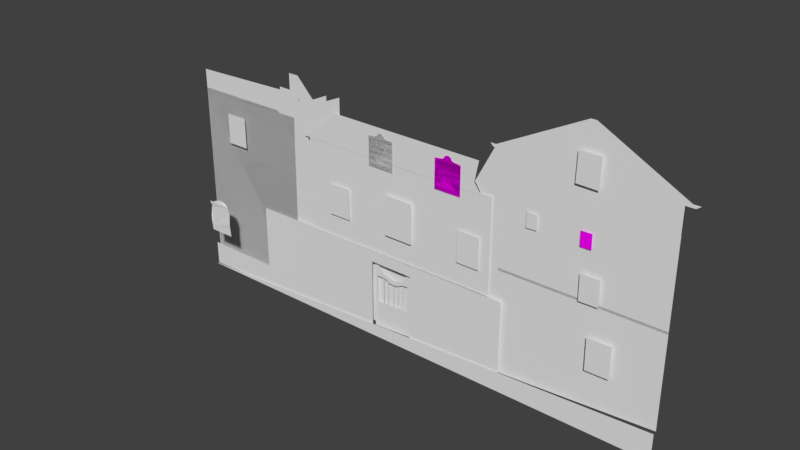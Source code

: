 # Source: buildings021.blend  (saved by Blender 2.79.0; exported with 4.5.12 LTS)
import bpy
from mathutils import Matrix  # noqa: F401  (used for matrix-valued properties, if any)

bpy.ops.wm.read_factory_settings(use_empty=True)
scene = bpy.context.scene
scene.name = 'Scene'

# ---- collections
col_collection_1 = bpy.data.collections.new('Collection 1'); scene.collection.children.link(col_collection_1)

# ---- images (referenced by path relative to the original .blend; pixels are not part of the script)
import os
ASSET_DIR = os.environ.get("B2B_ASSET_DIR", "")  # directory of the original .blend (textures are referenced by path, not embedded)
HERE = os.path.dirname(os.path.abspath(__file__))  # packed textures are extracted next to this script under _unpacked/

def load_image(name, relpath, width, height, colorspace="sRGB"):
    """Load a texture the original file referenced (path relative to the .blend, or extracted next to this script)."""
    p = next((c for c in (os.path.join(HERE, relpath), os.path.join(ASSET_DIR, relpath)) if relpath and os.path.exists(c)), "")
    if p:
        img = bpy.data.images.load(p, check_existing=True)
        img.name = name
    else:  # same state as the original file: an image datablock whose file is absent (Cycles renders it pink)
        img = bpy.data.images.new(name, width, height)
        img.source = "FILE"
        img.filepath = "//" + (relpath or name)
    img.colorspace_settings.name = colorspace
    return img
img_window_large_uv_png = load_image('Window_Large_UV.png', 'Window_Large_UV.png', 1024, 1024, 'sRGB')
img_window_two_uv_png = load_image('Window_Two_UV.png', 'Window_Two_UV.png', 1024, 1024, 'sRGB')

# ---- materials (node trees are filled in below, after node groups)
mat_large_window_mat = bpy.data.materials.new('Large_Window_MAT')
mat_large_window_mat.alpha_threshold = 0.0
mat_large_window_mat.use_transparent_shadow = False
mat_large_window_mat.roughness = 0.5
mat_window_two_mat = bpy.data.materials.new('Window_Two_MAT')
mat_window_two_mat.alpha_threshold = 0.0
mat_window_two_mat.use_transparent_shadow = False
mat_window_two_mat.roughness = 0.5

# ---- material node trees
mat_large_window_mat.use_nodes = True; mat_large_window_mat.node_tree.nodes.clear()
_N = mat_large_window_mat.node_tree.nodes; _L = mat_large_window_mat.node_tree.links
n0 = _N.new('ShaderNodeOutputMaterial'); n0.name = 'Material Output'; n0.location = (300, 300)
n1 = _N.new('ShaderNodeBsdfDiffuse'); n1.name = 'Diffuse BSDF'; n1.location = (10, 300)
n2 = _N.new('ShaderNodeTexImage'); n2.name = 'Image Texture'; n2.location = (-299, 330)
n2.width = 140
n2.image = img_window_large_uv_png
_L.new(n1.outputs[0], n0.inputs[0])
_L.new(n2.outputs[0], n1.inputs[0])
n0.is_active_output = True
mat_window_two_mat.use_nodes = True; mat_window_two_mat.node_tree.nodes.clear()
_N = mat_window_two_mat.node_tree.nodes; _L = mat_window_two_mat.node_tree.links
n0 = _N.new('ShaderNodeOutputMaterial'); n0.name = 'Material Output'; n0.location = (300, 300)
n1 = _N.new('ShaderNodeBsdfDiffuse'); n1.name = 'Diffuse BSDF'; n1.location = (10, 300)
n2 = _N.new('ShaderNodeTexImage'); n2.name = 'Image Texture'; n2.location = (-288, 302)
n2.width = 140
n2.image = img_window_two_uv_png
_L.new(n1.outputs[0], n0.inputs[0])
_L.new(n2.outputs[0], n1.inputs[0])
n0.is_active_output = True

# ---- world
world_world = bpy.data.worlds.new('World'); scene.world = world_world
world_world.color = (0.05088, 0.05088, 0.05088)
world_world.use_sun_shadow = False
world_world.sun_shadow_jitter_overblur = 0.0
world_world.cycles.sampling_method = 'MANUAL'

# ---- meshes
me_plane_031 = bpy.data.meshes.new('Plane.031')
me_plane_031.from_pydata([(-1.0, -1.078, -0.06238), (1.0, -0.9223, -0.06238), (-1.0, 0.7386, -0.06238), (1.0, 0.7386, -0.06238)], [], [(0, 1, 3, 2)])
_uv = me_plane_031.uv_layers.new(name='UVMap')
_uv.uv.foreach_set('vector', [9.527e-05, 9.527e-05, 0.9999, 0.07774, 0.9999, 0.908, 9.533e-05, 0.908])
me_plane_031.use_remesh_preserve_volume = False
me_plane_031.use_remesh_preserve_attributes = False
me_plane_031.use_mirror_vertex_groups = False
me_plane_031.update()
me_plane_030 = bpy.data.meshes.new('Plane.030')
me_plane_030.from_pydata([(-0.9976, -1.101, 0.3412), (1.002, -1.101, 0.3412), (-0.9976, 0.8986, 0.3412), (1.002, 0.8986, 0.3412), (-0.3309, -1.101, 0.3412), (0.3357, -1.101, 0.3412), (0.3357, 0.8986, 0.3412), (-0.3309, 0.8986, 0.3412), (-0.9976, 0.1728, 0.3412), (-0.9976, -0.4939, 0.3412), (1.002, -0.4939, 0.3412), (1.002, 0.1728, 0.3412), (-0.3309, -0.4939, 0.3412), (-0.3309, 0.1728, 0.3412), (0.3357, -0.4939, 0.3412), (0.3357, 0.1728, 0.3412), (-0.9976, 0.139, 0.3412), (-0.9976, -0.4488, 0.3412), (1.002, -0.4488, 0.3412), (1.002, 0.139, 0.3412), (-0.3309, -0.4488, 0.3412), (-0.3309, 0.139, 0.3412), (0.3357, -0.4488, 0.3412), (0.3357, 0.139, 0.3412), (0.3937, -1.101, 0.3412), (0.3937, 0.8986, 0.3412), (0.3937, -0.4939, 0.3412), (0.3937, 0.1728, 0.3412), (0.3937, -0.4488, 0.3412), (0.3937, 0.139, 0.3412), (-0.4034, 0.8986, 0.3412), (-0.4034, -1.101, 0.3412), (-0.4034, -0.4939, 0.3412), (-0.4034, 0.1728, 0.3412), (-0.4034, -0.4488, 0.3412), (-0.4034, 0.139, 0.3412), (1.002, 0.8336, 0.3412), (-0.3309, 0.8336, 0.3412), (0.3357, 0.8336, 0.3412), (-0.9976, 0.8336, 0.3412), (0.3937, 0.8336, 0.3412), (-0.4034, 0.8336, 0.3412)], [], [(40, 36, 3, 25), (41, 37, 7, 30), (37, 38, 6, 7), (4, 5, 14, 12), (21, 23, 15, 13), (31, 4, 12, 32), (35, 21, 13, 33), (24, 1, 10, 26), (29, 19, 11, 27), (26, 10, 18, 28), (28, 18, 19, 29), (32, 12, 20, 34), (34, 20, 21, 35), (12, 14, 22, 20), (20, 22, 23, 21), (22, 28, 29, 23), (14, 26, 28, 22), (23, 29, 27, 15), (5, 24, 26, 14), (38, 40, 25, 6), (17, 34, 35, 16), (9, 32, 34, 17), (16, 35, 33, 8), (0, 31, 32, 9), (39, 41, 30, 2), (8, 33, 41, 39), (15, 27, 40, 38), (13, 15, 38, 37), (33, 13, 37, 41), (27, 11, 36, 40)])
_uv = me_plane_030.uv_layers.new(name='UVMap')
_uv.uv.foreach_set('vector', [0.6956, 0.9674, 0.9999, 0.9674, 0.9999, 0.9999, 0.6956, 0.9999, 0.2971, 0.9674, 0.3334, 0.9674, 0.3334, 0.9999, 0.2971, 0.9999, 0.3334, 0.9674, 0.6666, 0.9674, 0.6666, 0.9999, 0.3334, 0.9999, 0.3334, 0.0001003, 0.6666, 0.0001, 0.6666, 0.3038, 0.3334, 0.3038, 0.3334, 0.6202, 0.6666, 0.6202, 0.6666, 0.6371, 0.3334, 0.6371, 0.2971, 0.0001004, 0.3334, 0.0001003, 0.3334, 0.3038, 0.2971, 0.3038, 0.2971, 0.6202, 0.3334, 0.6202, 0.3334, 0.6371, 0.2971, 0.6371, 0.6956, 9.998e-05, 0.9999, 9.998e-05, 0.9999, 0.3038, 0.6956, 0.3038, 0.6956, 0.6202, 0.9999, 0.6202, 0.9999, 0.6371, 0.6956, 0.6371, 0.6956, 0.3038, 0.9999, 0.3038, 0.9999, 0.3264, 0.6956, 0.3264, 0.6956, 0.3264, 0.9999, 0.3264, 0.9999, 0.6202, 0.6956, 0.6202, 0.2971, 0.3038, 0.3334, 0.3038, 0.3334, 0.3264, 0.2971, 0.3264, 0.2971, 0.3264, 0.3334, 0.3264, 0.3334, 0.6202, 0.2971, 0.6202, 0.3334, 0.3038, 0.6666, 0.3038, 0.6666, 0.3264, 0.3334, 0.3264, 0.3334, 0.3264, 0.6666, 0.3264, 0.6666, 0.6202, 0.3334, 0.6202, 0.6666, 0.3264, 0.6956, 0.3264, 0.6956, 0.6202, 0.6666, 0.6202, 0.6666, 0.3038, 0.6956, 0.3038, 0.6956, 0.3264, 0.6666, 0.3264, 0.6666, 0.6202, 0.6956, 0.6202, 0.6956, 0.6371, 0.6666, 0.6371, 0.6666, 0.0001, 0.6956, 9.998e-05, 0.6956, 0.3038, 0.6666, 0.3038, 0.6666, 0.9674, 0.6956, 0.9674, 0.6956, 0.9999, 0.6666, 0.9999, 0.0001003, 0.3264, 0.2971, 0.3264, 0.2971, 0.6202, 0.0001002, 0.6202, 0.0001003, 0.3038, 0.2971, 0.3038, 0.2971, 0.3264, 0.0001003, 0.3264, 0.0001002, 0.6202, 0.2971, 0.6202, 0.2971, 0.6371, 0.0001001, 0.6371, 9.998e-05, 0.0001007, 0.2971, 0.0001004, 0.2971, 0.3038, 0.0001003, 0.3038, 9.998e-05, 0.9674, 0.2971, 0.9674, 0.2971, 0.9999, 0.0001, 0.9999, 0.0001001, 0.6371, 0.2971, 0.6371, 0.2971, 0.9674, 9.998e-05, 0.9674, 0.6666, 0.6371, 0.6956, 0.6371, 0.6956, 0.9674, 0.6666, 0.9674, 0.3334, 0.6371, 0.6666, 0.6371, 0.6666, 0.9674, 0.3334, 0.9674, 0.2971, 0.6371, 0.3334, 0.6371, 0.3334, 0.9674, 0.2971, 0.9674, 0.6956, 0.6371, 0.9999, 0.6371, 0.9999, 0.9674, 0.6956, 0.9674])
me_plane_030.use_remesh_preserve_volume = False
me_plane_030.use_remesh_preserve_attributes = False
me_plane_030.use_mirror_vertex_groups = False
me_plane_030.update()
me_plane_029 = bpy.data.meshes.new('Plane.029')
me_plane_029.from_pydata([(1.089, 1.01, -1.49e-08), (-1.113, -1.228, -1.49e-08), (-1.113, 1.014, -1.49e-08), (-1.113, 1.122, -2.98e-08), (0.1835, 1.486, -4.47e-08), (-0.5045, 1.185, -2.98e-08), (-0.9992, -1.107, -1.49e-08), (1.001, -1.107, -1.49e-08), (-0.9992, 0.8931, -1.49e-08), (1.001, 0.8931, -1.49e-08), (1.089, -1.224, -1.49e-08), (1.089, 1.118, -2.98e-08), (-0.01186, 1.532, -4.47e-08), (-0.2072, 1.488, -4.47e-08), (0.3535, 1.245, -2.98e-08), (-0.3772, 1.248, -2.98e-08), (0.5061, 1.182, -2.98e-08), (1.001, 0.442, -1.49e-08), (-0.4251, -1.107, -1.49e-08), (-0.3325, -1.107, -1.49e-08), (1.001, -0.8595, 0.0), (0.3341, -1.107, -1.49e-08), (0.4348, -1.107, -1.49e-08), (0.4348, 0.8931, -1.49e-08), (0.3341, 0.8931, -1.49e-08), (1.001, 0.3903, -2.98e-08), (-0.3325, 0.8931, -1.49e-08), (-0.4251, 0.8931, -1.49e-08), (1.001, -0.8973, -1.49e-08), (-0.9992, -0.8973, -1.49e-08), (-0.9992, -0.8595, 0.0), (-0.9992, 0.3903, -2.98e-08), (-0.9992, 0.442, -1.49e-08), (-0.4251, -0.8973, -1.49e-08), (-0.4251, -0.8595, 0.0), (-0.4251, 0.3903, -2.98e-08), (-0.4251, 0.442, -1.49e-08), (-0.3325, -0.8973, -1.49e-08), (-0.3325, -0.8595, 0.0), (-0.3325, 0.3903, -2.98e-08), (-0.3325, 0.442, -1.49e-08), (0.3341, -0.8973, -1.49e-08), (0.3341, -0.8595, 0.0), (0.3341, 0.3903, -2.98e-08), (0.3341, 0.442, -1.49e-08), (0.4348, -0.8973, -1.49e-08), (0.4348, -0.8595, 0.0), (0.4348, 0.3903, -2.98e-08), (0.4348, 0.442, -1.49e-08), (1.001, -0.4284, -1.49e-08), (1.001, -0.3735, -1.49e-08), (1.001, 0.01112, -2.98e-08), (1.001, 0.06604, -1.49e-08), (-0.4251, -0.4284, -1.49e-08), (-0.4251, -0.3735, -1.49e-08), (-0.4251, 0.01112, -2.98e-08), (-0.4251, 0.06604, -1.49e-08), (-0.9992, 0.06604, -2.98e-08), (-0.9992, 0.01112, -2.98e-08), (-0.9992, -0.3735, -1.49e-08), (-0.9992, -0.4284, -2.98e-08), (-0.3325, -0.4284, -1.49e-08), (-0.3325, -0.3735, -1.49e-08), (-0.3325, 0.01112, -2.98e-08), (-0.3325, 0.06604, -1.49e-08), (0.3341, -0.4284, -1.49e-08), (0.3341, -0.3735, -1.49e-08), (0.3341, 0.01112, -2.98e-08), (0.3341, 0.06604, -1.49e-08), (0.4348, -0.4284, -1.49e-08), (0.4348, -0.3735, -1.49e-08), (0.4348, 0.01112, -2.98e-08), (0.4348, 0.06604, -1.49e-08)], [], [(0, 2, 3, 5, 15, 13, 12, 4, 14, 16, 11), (39, 40, 44, 43), (43, 44, 48, 47), (33, 34, 38, 37), (68, 43, 47, 72), (41, 42, 46, 45), (1, 6, 18, 19, 21, 22, 7, 10), (36, 27, 26, 40), (18, 33, 37, 19), (56, 35, 39, 64), (44, 24, 23, 48), (21, 41, 45, 22), (35, 36, 40, 39), (27, 8, 2, 0, 9, 23, 24, 26), (37, 38, 42, 41), (29, 30, 34, 33), (31, 32, 36, 35), (45, 46, 20, 28), (47, 48, 17, 25), (6, 1, 2, 8, 32, 31, 57, 58, 59, 60, 30, 29), (9, 0, 10, 7, 28, 20, 49, 50, 51, 52, 25, 17), (69, 70, 50, 49), (71, 72, 52, 51), (60, 59, 54, 53), (58, 57, 56, 55), (61, 62, 66, 65), (63, 64, 68, 67), (34, 53, 61, 38), (53, 54, 62, 61), (54, 55, 63, 62), (55, 56, 64, 63), (42, 65, 69, 46), (65, 66, 70, 69), (66, 67, 71, 70), (67, 68, 72, 71), (3, 2, 1, 10, 0, 11, 16, 14, 4, 12, 13, 15, 5), (29, 6, 18, 33), (22, 7, 28, 45), (9, 23, 48, 17), (8, 32, 36, 27), (19, 21, 41, 37), (26, 40, 44, 24), (25, 47, 72, 52), (56, 35, 31, 57), (60, 30, 34, 53), (39, 64, 68, 43), (38, 42, 65, 61), (46, 20, 49, 69), (51, 71, 70, 50), (54, 55, 58, 59), (63, 62, 66, 67)])
_uv = me_plane_029.uv_layers.new(name='UVMap')
_uv.uv.foreach_set('vector', [0.006629, 0.5437, 0.4934, 0.5445, 0.4934, 0.5703, 0.3589, 0.5854, 0.3307, 0.6006, 0.2932, 0.6582, 0.25, 0.6686, 0.2068, 0.6577, 0.1693, 0.5999, 0.1355, 0.5847, 0.006629, 0.5695, 0.3209, 0.395, 0.3209, 0.4074, 0.1735, 0.4074, 0.1735, 0.395, 0.1735, 0.395, 0.1735, 0.4074, 0.1513, 0.4074, 0.1513, 0.395, 0.3413, 0.0864, 0.3413, 0.09546, 0.3209, 0.09546, 0.3209, 0.0864, 0.1735, 0.3173, 0.1735, 0.395, 0.1513, 0.395, 0.1513, 0.3173, 0.1735, 0.0864, 0.1735, 0.09546, 0.1513, 0.09546, 0.1513, 0.0864, 0.4934, 0.007191, 0.4682, 0.03616, 0.3413, 0.03616, 0.3209, 0.03616, 0.1735, 0.03616, 0.1513, 0.03616, 0.02623, 0.03616, 0.006629, 0.00804, 0.3413, 0.4074, 0.3413, 0.5155, 0.3209, 0.5155, 0.3209, 0.4074, 0.3413, 0.03616, 0.3413, 0.0864, 0.3209, 0.0864, 0.3209, 0.03616, 0.3413, 0.3173, 0.3413, 0.395, 0.3209, 0.395, 0.3209, 0.3173, 0.1735, 0.4074, 0.1735, 0.5155, 0.1513, 0.5155, 0.1513, 0.4074, 0.1735, 0.03616, 0.1735, 0.0864, 0.1513, 0.0864, 0.1513, 0.03616, 0.3413, 0.395, 0.3413, 0.4074, 0.3209, 0.4074, 0.3209, 0.395, 0.3413, 0.5155, 0.4682, 0.5155, 0.4934, 0.5445, 0.006629, 0.5437, 0.02623, 0.5155, 0.1513, 0.5155, 0.1735, 0.5155, 0.3209, 0.5155, 0.3209, 0.0864, 0.3209, 0.09546, 0.1735, 0.09546, 0.1735, 0.0864, 0.4682, 0.0864, 0.4682, 0.09546, 0.3413, 0.09546, 0.3413, 0.0864, 0.4682, 0.395, 0.4682, 0.4074, 0.3413, 0.4074, 0.3413, 0.395, 0.1513, 0.0864, 0.1513, 0.09546, 0.02623, 0.09546, 0.02623, 0.0864, 0.1513, 0.395, 0.1513, 0.4074, 0.02623, 0.4074, 0.02623, 0.395, 0.4682, 0.03616, 0.4934, 0.007191, 0.4934, 0.5445, 0.4682, 0.5155, 0.4682, 0.4074, 0.4682, 0.395, 0.4682, 0.3173, 0.4682, 0.3041, 0.4682, 0.2119, 0.4682, 0.1988, 0.4682, 0.09546, 0.4682, 0.0864, 0.02623, 0.5155, 0.006629, 0.5437, 0.006629, 0.00804, 0.02623, 0.03616, 0.02623, 0.0864, 0.02623, 0.09546, 0.02623, 0.1988, 0.02623, 0.2119, 0.02623, 0.3041, 0.02623, 0.3173, 0.02623, 0.395, 0.02623, 0.4074, 0.1513, 0.1988, 0.1513, 0.2119, 0.02623, 0.2119, 0.02623, 0.1988, 0.1513, 0.3041, 0.1513, 0.3173, 0.02623, 0.3173, 0.02623, 0.3041, 0.4682, 0.1988, 0.4682, 0.2119, 0.3413, 0.2119, 0.3413, 0.1988, 0.4682, 0.3041, 0.4682, 0.3173, 0.3413, 0.3173, 0.3413, 0.3041, 0.3209, 0.1988, 0.3209, 0.2119, 0.1735, 0.2119, 0.1735, 0.1988, 0.3209, 0.3041, 0.3209, 0.3173, 0.1735, 0.3173, 0.1735, 0.3041, 0.3413, 0.09546, 0.3413, 0.1988, 0.3209, 0.1988, 0.3209, 0.09546, 0.3413, 0.1988, 0.3413, 0.2119, 0.3209, 0.2119, 0.3209, 0.1988, 0.3413, 0.2119, 0.3413, 0.3041, 0.3209, 0.3041, 0.3209, 0.2119, 0.3413, 0.3041, 0.3413, 0.3173, 0.3209, 0.3173, 0.3209, 0.3041, 0.1735, 0.09546, 0.1735, 0.1988, 0.1513, 0.1988, 0.1513, 0.09546, 0.1735, 0.1988, 0.1735, 0.2119, 0.1513, 0.2119, 0.1513, 0.1988, 0.1735, 0.2119, 0.1735, 0.3041, 0.1513, 0.3041, 0.1513, 0.2119, 0.1735, 0.3041, 0.1735, 0.3173, 0.1513, 0.3173, 0.1513, 0.3041, 0.5066, 0.5703, 0.5066, 0.5445, 0.5066, 0.007191, 0.9934, 0.00804, 0.9934, 0.5437, 0.9934, 0.5695, 0.8645, 0.5847, 0.8307, 0.5999, 0.7932, 0.6577, 0.75, 0.6686, 0.7068, 0.6582, 0.6693, 0.6006, 0.6411, 0.5854, 0.8155, 0.9725, 0.7692, 0.9725, 0.7692, 0.8349, 0.8155, 0.8349, 0.006629, 0.9928, 0.006629, 0.8571, 0.05295, 0.8571, 0.05295, 0.9928, 0.5389, 0.683, 0.5389, 0.8186, 0.4393, 0.8186, 0.4393, 0.683, 0.3277, 0.8206, 0.2281, 0.8206, 0.2281, 0.683, 0.3277, 0.683, 0.8675, 0.8428, 0.8675, 0.683, 0.9138, 0.683, 0.9138, 0.8428, 0.1063, 0.8428, 0.006629, 0.8428, 0.006629, 0.683, 0.1063, 0.683, 0.6238, 0.8349, 0.6238, 0.9706, 0.5522, 0.9706, 0.5522, 0.8349, 0.2281, 0.8349, 0.2997, 0.8349, 0.2997, 0.9725, 0.2281, 0.9725, 0.6474, 0.8206, 0.5522, 0.8206, 0.5522, 0.683, 0.6474, 0.683, 0.5109, 0.9928, 0.4393, 0.9928, 0.4393, 0.833, 0.5109, 0.833, 0.1196, 0.8428, 0.1196, 0.683, 0.2148, 0.683, 0.2148, 0.8428, 0.6607, 0.8186, 0.6607, 0.683, 0.7559, 0.683, 0.7559, 0.8186, 0.7457, 0.833, 0.7457, 0.9687, 0.6607, 0.9687, 0.6607, 0.833, 0.7692, 0.683, 0.8542, 0.683, 0.8542, 0.8206, 0.7692, 0.8206, 0.426, 0.8428, 0.341, 0.8428, 0.341, 0.683, 0.426, 0.683])
me_plane_029.use_remesh_preserve_volume = False
me_plane_029.use_remesh_preserve_attributes = False
me_plane_029.use_mirror_vertex_groups = False
me_plane_029.update()
me_plane_028 = bpy.data.meshes.new('Plane.028')
me_plane_028.from_pydata([(-1.26, -0.8086, 3.29), (-1.223, -0.8092, 3.29), (-1.202, -0.8087, 3.29), (-1.155, -0.8057, 3.29), (-1.185, -0.8086, 3.29), (-1.156, -0.8069, 3.29), (-1.368, -0.7915, 3.29), (-1.167, -0.5626, 3.29), (-1.193, -0.565, 3.29), (-1.206, -0.5679, 3.29), (-1.226, -0.5712, 3.29), (-1.566, -1.103, 3.29), (-1.137, -1.099, 3.29), (-1.187, -1.101, 3.29), (-1.215, -1.101, 3.29), (-1.246, -1.106, 3.29), (-1.296, -1.11, 3.29), (-1.155, -0.7992, 3.296), (-1.172, -0.3513, 3.333), (-1.14, 0.1922, 3.289), (-1.021, 0.668, 3.282), (-1.171, -0.5551, 3.309), (-1.118, 0.4923, 3.263), (-1.157, -0.11, 3.332), (-0.7599, 0.8659, 3.323), (0.7543, 0.9649, 3.242), (-0.3545, 1.114, 3.309), (0.1907, 1.119, 3.228), (-0.5952, 1.01, 3.339), (0.4779, 1.057, 3.211), (-0.07364, 1.135, 3.269), (1.066, -0.2709, 3.331), (1.017, 0.7061, 3.315), (1.099, -0.8634, 3.301), (1.08, 0.2112, 3.285), (1.074, -0.5448, 3.306), (1.051, 0.5044, 3.255), (1.076, -0.05202, 3.336), (0.9301, 0.8648, 3.295), (-0.8985, 0.7657, 3.292), (1.111, -1.099, 3.29), (-1.137, -1.099, 3.29), (-1.307, -0.8095, 3.29), (-1.348, -0.8172, 3.29), (-1.414, -0.8267, 3.29), (-1.491, -0.8421, 3.29), (-1.575, -0.8622, 3.29), (-1.625, -0.8965, 3.29), (-1.654, -0.9295, 3.29), (-1.676, -0.9699, 3.29), (-1.67, -0.9933, 3.29), (-1.651, -1.026, 3.29), (-1.622, -1.059, 3.29), (-1.598, -1.081, 3.29), (-1.525, -1.121, 3.29), (-1.449, -1.122, 3.29), (-1.351, -1.119, 3.29), (-1.201, -0.8088, 3.29), (-1.221, -0.8075, 3.29), (-1.245, -0.8083, 3.29), (-1.253, -0.572, 3.29), (-1.416, -0.5773, 3.29), (-1.435, -0.5896, 3.29), (-1.475, -0.6056, 3.29), (-1.483, -0.6276, 3.29), (-1.483, -0.6601, 3.29), (-1.458, -0.6911, 3.29), (-1.424, -0.7111, 3.29), (-1.405, -0.7285, 3.29), (-1.396, -0.7479, 3.29), (-1.399, -0.769, 3.29), (-1.389, -0.782, 3.29), (-1.339, -0.7995, 3.29), (-1.32, -0.8085, 3.29), (-1.284, -0.8091, 3.29), (-1.389, -0.5723, 3.29), (-1.197, -0.5624, 3.29), (-1.168, -0.5611, 3.29), (-1.411, -0.5596, 3.29), (-1.171, -0.3732, 3.29), (-1.205, -0.3751, 3.29), (-1.218, -0.3773, 3.29), (-1.238, -0.3798, 3.29), (-1.213, -0.5625, 3.29), (-1.233, -0.5615, 3.29), (-1.257, -0.5621, 3.29), (-1.265, -0.3804, 3.29), (-1.456, -0.3959, 3.29), (-1.48, -0.3995, 3.29), (-1.59, -0.4546, 3.29), (-1.598, -0.4792, 3.29), (-1.578, -0.4954, 3.29), (-1.56, -0.5156, 3.29), (-1.525, -0.535, 3.29), (-1.507, -0.5373, 3.29), (-1.484, -0.5434, 3.29), (-1.468, -0.5478, 3.29), (-1.443, -0.5522, 3.29), (-1.367, -0.5657, 3.29), (-1.332, -0.5623, 3.29), (-1.296, -0.5627, 3.29), (-1.412, -0.3891, 3.29), (-1.532, -0.428, 3.29), (-1.512, -0.4099, 3.29), (-1.565, -0.4395, 3.29), (-1.171, -0.3724, 3.29), (-1.168, -0.3104, 3.29), (-1.353, -0.3848, 3.29), (-1.159, -0.1884, 3.29), (-1.157, -0.1312, 3.29), (-1.207, -0.1402, 3.29), (-1.241, -0.1504, 3.29), (-1.19, -0.3751, 3.29), (-1.207, -0.3792, 3.29), (-1.232, -0.381, 3.29), (-1.289, -0.1529, 3.29), (-1.402, -0.1375, 3.29), (-1.444, -0.1281, 3.29), (-1.483, -0.1369, 3.29), (-1.51, -0.1758, 3.29), (-1.518, -0.2244, 3.29), (-1.517, -0.2655, 3.29), (-1.508, -0.3006, 3.29), (-1.498, -0.3299, 3.29), (-1.48, -0.3524, 3.29), (-1.442, -0.3714, 3.29), (-1.394, -0.3832, 3.29), (-1.322, -0.3828, 3.29), (-1.294, -0.3817, 3.29), (-1.263, -0.3812, 3.29), (-1.349, -0.1467, 3.29), (-1.153, -0.1322, 3.29), (-1.15, -0.07025, 3.29), (-1.336, -0.1447, 3.29), (-1.142, 0.05173, 3.29), (-1.136, 0.1791, 3.29), (-1.158, 0.1702, 3.29), (-1.227, 0.1448, 3.29), (-1.172, -0.1349, 3.29), (-1.19, -0.1391, 3.29), (-1.214, -0.1409, 3.29), (-1.301, 0.1463, 3.29), (-1.502, 0.143, 3.29), (-1.609, 0.1226, 3.29), (-1.659, 0.1033, 3.29), (-1.686, 0.06431, 3.29), (-1.672, 0.01573, 3.29), (-1.643, -0.0254, 3.29), (-1.602, -0.0605, 3.29), (-1.56, -0.08974, 3.29), (-1.512, -0.1123, 3.29), (-1.425, -0.1312, 3.29), (-1.376, -0.1431, 3.29), (-1.305, -0.151, 3.29), (-1.276, -0.1521, 3.29), (-1.246, -0.1494, 3.29), (-1.407, 0.1496, 3.29), (-1.135, 0.1794, 3.29), (-1.131, 0.2413, 3.29), (-1.267, 0.1891, 3.29), (-1.121, 0.3631, 3.29), (-1.112, 0.4903, 3.29), (-1.136, 0.4852, 3.29), (-1.17, 0.4783, 3.29), (-1.152, 0.1815, 3.29), (-1.169, 0.1825, 3.29), (-1.188, 0.1823, 3.29), (-1.217, 0.4723, 3.29), (-1.328, 0.4631, 3.29), (-1.379, 0.4457, 3.29), (-1.409, 0.419, 3.29), (-1.412, 0.3866, 3.29), (-1.401, 0.3531, 3.29), (-1.384, 0.3198, 3.29), (-1.371, 0.2866, 3.29), (-1.356, 0.2553, 3.29), (-1.335, 0.227, 3.29), (-1.308, 0.2058, 3.29), (-1.285, 0.1938, 3.29), (-1.251, 0.1868, 3.29), (-1.233, 0.1844, 3.29), (-1.211, 0.1827, 3.29), (-1.271, 0.4697, 3.29), (-1.114, 0.4931, 3.29), (-1.094, 0.5295, 3.29), (-1.344, 0.6083, 3.29), (-1.056, 0.6009, 3.29), (-1.026, 0.6618, 3.29), (-1.031, 0.6678, 3.29), (-1.049, 0.6741, 3.29), (-1.125, 0.4968, 3.29), (-1.163, 0.5074, 3.29), (-1.191, 0.5197, 3.29), (-1.065, 0.6872, 3.29), (-1.116, 0.7274, 3.29), (-1.14, 0.7435, 3.29), (-1.173, 0.7546, 3.29), (-1.206, 0.7606, 3.29), (-1.243, 0.7603, 3.29), (-1.273, 0.7484, 3.29), (-1.342, 0.7264, 3.29), (-1.375, 0.7053, 3.29), (-1.393, 0.679, 3.29), (-1.395, 0.6563, 3.29), (-1.367, 0.6252, 3.29), (-1.316, 0.5891, 3.29), (-1.287, 0.5709, 3.29), (-1.25, 0.5453, 3.29), (-1.102, 0.7058, 3.29), (-1.022, 0.6657, 3.29), (-0.9848, 0.6932, 3.29), (-1.21, 0.8141, 3.29), (-0.9161, 0.7492, 3.29), (-0.8971, 0.7646, 3.29), (-0.9073, 0.7784, 3.29), (-0.9268, 0.7906, 3.29), (-1.04, 0.676, 3.29), (-1.063, 0.6912, 3.29), (-1.099, 0.7095, 3.29), (-0.9479, 0.8021, 3.29), (-0.9929, 0.8344, 3.29), (-1.011, 0.8547, 3.29), (-1.036, 0.8714, 3.29), (-1.061, 0.896, 3.29), (-1.09, 0.9118, 3.29), (-1.125, 0.9141, 3.29), (-1.17, 0.9106, 3.29), (-1.205, 0.903, 3.29), (-1.226, 0.8888, 3.29), (-1.238, 0.8604, 3.29), (-1.225, 0.8392, 3.29), (-1.19, 0.7901, 3.29), (-1.164, 0.7658, 3.29), (-1.135, 0.7361, 3.29), (-0.9703, 0.8182, 3.29), (-0.8865, 0.7732, 3.29), (-0.8553, 0.7949, 3.29), (-1.005, 0.8539, 3.29), (-0.797, 0.8383, 3.29), (-0.7809, 0.8503, 3.29), (-0.7628, 0.8641, 3.29), (-0.7798, 0.8751, 3.29), (-0.896, 0.7784, 3.29), (-0.9087, 0.7863, 3.29), (-0.9288, 0.795, 3.29), (-0.7927, 0.8853, 3.29), (-0.8209, 0.9009, 3.29), (-0.8363, 0.9055, 3.29), (-0.85, 0.9113, 3.29), (-0.8728, 0.919, 3.29), (-0.9009, 0.9191, 3.29), (-0.9197, 0.9214, 3.29), (-0.9503, 0.9217, 3.29), (-0.9772, 0.918, 3.29), (-0.9982, 0.9096, 3.29), (-1.01, 0.8956, 3.29), (-1.014, 0.8745, 3.29), (-0.9811, 0.8336, 3.29), (-0.966, 0.8189, 3.29), (-0.9472, 0.8093, 3.29), (-0.8074, 0.8946, 3.29), (-0.7577, 0.8687, 3.29), (-0.7126, 0.9057, 3.29), (-0.8085, 0.897, 3.29), (-0.6434, 0.9663, 3.29), (-0.6242, 0.983, 3.29), (-0.6026, 1.002, 3.29), (-0.6076, 1.008, 3.29), (-0.7629, 0.8695, 3.29), (-0.7696, 0.8714, 3.29), (-0.7782, 0.8743, 3.29), (-0.6132, 1.012, 3.29), (-0.6287, 1.015, 3.29), (-0.6391, 1.013, 3.29), (-0.6475, 1.012, 3.29), (-0.6625, 1.01, 3.29), (-0.6855, 0.9992, 3.29), (-0.6998, 0.9939, 3.29), (-0.7249, 0.9822, 3.29), (-0.7488, 0.9685, 3.29), (-0.7702, 0.953, 3.29), (-0.7869, 0.9362, 3.29), (-0.8008, 0.9161, 3.29), (-0.7991, 0.8886, 3.29), (-0.7911, 0.8834, 3.29), (-0.7864, 0.8795, 3.29), (-0.6206, 1.014, 3.29), (-0.4363, 1.215, 3.29), (-0.654, 1.067, 3.29), (-0.6649, 1.079, 3.29), (-0.6757, 1.089, 3.29), (-0.7005, 1.115, 3.29), (-0.7055, 1.139, 3.29), (-0.6998, 1.161, 3.29), (-0.684, 1.178, 3.29), (-0.6593, 1.196, 3.29), (-0.6281, 1.215, 3.29), (-0.5885, 1.234, 3.29), (-0.5383, 1.253, 3.29), (-0.4913, 1.261, 3.29), (-0.4693, 1.25, 3.29), (-0.4516, 1.236, 3.29), (-0.4178, 1.191, 3.29), (-0.6432, 1.056, 3.29), (-0.633, 1.047, 3.29), (-0.623, 1.043, 3.29), (-0.4055, 1.171, 3.29), (-0.393, 1.159, 3.29), (-0.3747, 1.141, 3.29), (-0.4312, 1.116, 3.29), (-0.6882, 1.099, 3.29), (-0.5526, 1.064, 3.29), (-0.6139, 1.037, 3.29)], [(16, 56), (55, 54), (56, 55), (53, 52), (50, 49), (46, 45), (1, 2), (71, 70), (43, 42), (2, 3), (49, 48), (52, 51), (64, 63), (74, 73), (51, 50), (59, 74), (48, 47), (13, 14), (42, 0), (68, 67), (12, 13), (54, 11), (47, 46), (45, 44), (14, 15), (15, 16), (11, 53), (0, 1), (9, 8), (44, 43), (3, 12), (73, 72), (75, 60), (8, 7), (67, 66), (70, 69), (69, 68), (66, 65), (4, 57), (60, 10), (5, 4), (72, 6), (65, 64), (63, 62), (57, 58), (58, 59), (6, 71), (10, 9), (62, 61), (7, 5), (61, 75), (97, 96), (90, 89), (100, 99), (85, 100), (94, 93), (81, 80), (99, 98), (101, 86), (80, 79), (93, 92), (96, 95), (95, 94), (92, 91), (76, 83), (86, 82), (77, 76), (98, 78), (91, 90), (103, 88), (83, 84), (84, 85), (78, 97), (82, 81), (88, 87), (79, 77), (87, 101), (104, 102), (102, 103), (89, 104), (126, 125), (119, 118), (129, 128), (114, 129), (123, 122), (110, 109), (128, 127), (130, 115), (109, 108), (122, 121), (125, 124), (124, 123), (121, 120), (105, 112), (115, 111), (106, 105), (127, 107), (120, 119), (118, 117), (112, 113), (113, 114), (107, 126), (111, 110), (117, 116), (108, 106), (116, 130), (152, 151), (145, 144), (155, 154), (140, 155), (149, 148), (136, 135), (154, 153), (156, 141), (135, 134), (148, 147), (151, 150), (150, 149), (147, 146), (131, 138), (141, 137), (132, 131), (153, 133), (146, 145), (144, 143), (138, 139), (139, 140), (133, 152), (137, 136), (143, 142), (134, 132), (142, 156), (178, 177), (171, 170), (181, 180), (166, 181), (175, 174), (162, 161), (180, 179), (182, 167), (161, 160), (174, 173), (177, 176), (176, 175), (173, 172), (157, 164), (167, 163), (158, 157), (179, 159), (172, 171), (170, 169), (164, 165), (165, 166), (159, 178), (163, 162), (169, 168), (160, 158), (168, 182), (204, 203), (197, 196), (207, 206), (192, 207), (201, 200), (188, 187), (206, 205), (208, 193), (187, 186), (200, 199), (203, 202), (202, 201), (199, 198), (183, 190), (193, 189), (184, 183), (205, 185), (198, 197), (196, 195), (190, 191), (191, 192), (185, 204), (189, 188), (195, 194), (186, 184), (194, 208), (288, 289), (295, 296), (291, 292), (302, 306), (307, 308), (305, 304), (298, 299), (312, 305), (304, 303), (289, 290), (303, 288), (294, 295), (287, 302), (301, 287), (297, 298), (309, 311), (306, 307), (308, 309), (292, 293), (290, 310), (311, 312), (310, 291), (299, 300), (296, 297), (300, 301), (293, 294)], [(41, 40, 33, 35, 31, 37, 34, 36, 32, 38, 25, 29, 27, 30, 26, 28, 24, 39, 20, 22, 19, 23, 18, 21, 17), (230, 211, 231, 232, 233, 218, 217, 216, 209, 210, 212, 213, 214, 215, 219, 234, 220, 221, 222, 223, 224, 225, 226, 227, 228, 229), (256, 237, 257, 258, 259, 244, 243, 242, 235, 236, 238, 239, 240, 241, 245, 260, 246, 247, 248, 249, 250, 251, 252, 253, 254, 255), (282, 263, 283, 284, 285, 270, 269, 268, 261, 262, 264, 265, 266, 267, 271, 286, 272, 273, 274, 275, 276, 277, 278, 279, 280, 281)])
_uv = me_plane_028.uv_layers.new(name='UVMap')
_uv.uv.foreach_set('vector', [0.0, 0.0, 0.0, 0.0, 0.0, 0.0, 0.0, 0.0, 0.0, 0.0, 0.0, 0.0, 0.0, 0.0, 0.0, 0.0, 0.0, 0.0, 0.0, 0.0, 0.0, 0.0, 0.0, 0.0, 0.0, 0.0, 0.0, 0.0, 0.0, 0.0, 0.0, 0.0, 0.0, 0.0, 0.0, 0.0, 0.0, 0.0, 0.0, 0.0, 0.0, 0.0, 0.0, 0.0, 0.0, 0.0, 0.0, 0.0, 0.0, 0.0, 0.0, 0.0, 0.0, 0.0, 0.0, 0.0, 0.0, 0.0, 0.0, 0.0, 0.0, 0.0, 0.0, 0.0, 0.0, 0.0, 0.0, 0.0, 0.0, 0.0, 0.0, 0.0, 0.0, 0.0, 0.0, 0.0, 0.0, 0.0, 0.0, 0.0, 0.0, 0.0, 0.0, 0.0, 0.0, 0.0, 0.0, 0.0, 0.0, 0.0, 0.0, 0.0, 0.0, 0.0, 0.0, 0.0, 0.0, 0.0, 0.0, 0.0, 0.0, 0.0, 0.0, 0.0, 0.0, 0.0, 0.0, 0.0, 0.0, 0.0, 0.0, 0.0, 0.0, 0.0, 0.0, 0.0, 0.0, 0.0, 0.0, 0.0, 0.0, 0.0, 0.0, 0.0, 0.0, 0.0, 0.0, 0.0, 0.0, 0.0, 0.0, 0.0, 0.0, 0.0, 0.0, 0.0, 0.0, 0.0, 0.0, 0.0, 0.0, 0.0, 0.0, 0.0, 0.0, 0.0, 0.0, 0.0, 0.0, 0.0, 0.0, 0.0, 0.0, 0.0, 0.0, 0.0, 0.0, 0.0, 0.0, 0.0, 0.0, 0.0, 0.0, 0.0, 0.0, 0.0, 0.0, 0.0, 0.0, 0.0, 0.0, 0.0, 0.0, 0.0, 0.0, 0.0, 0.0, 0.0, 0.0, 0.0, 0.0, 0.0, 0.0, 0.0, 0.0, 0.0, 0.0, 0.0, 0.0, 0.0, 0.0, 0.0, 0.0, 0.0, 0.0, 0.0, 0.0, 0.0, 0.0, 0.0, 0.0, 0.0, 0.0, 0.0, 0.0, 0.0])
me_plane_028.use_remesh_preserve_volume = False
me_plane_028.use_remesh_preserve_attributes = False
me_plane_028.use_mirror_vertex_groups = False
me_plane_028.update()
me_plane_027 = bpy.data.meshes.new('Plane.027')
me_plane_027.from_pydata([(-0.9976, -1.101, 0.3412), (1.002, -1.101, 0.3412), (-0.9976, 0.8986, 0.3412), (1.002, 0.8986, 0.3412), (-0.3309, -1.101, 0.3412), (0.3357, -1.101, 0.3412), (0.3357, 0.8986, 0.3412), (-0.3309, 0.8986, 0.3412), (-0.9976, 0.1728, 0.3412), (-0.9976, -0.4939, 0.3412), (1.002, -0.4939, 0.3412), (1.002, 0.1728, 0.3412), (-0.3309, -0.4939, 0.3412), (-0.3309, 0.1728, 0.3412), (0.3357, -0.4939, 0.3412), (0.3357, 0.1728, 0.3412), (-0.9976, 0.139, 0.3412), (-0.9976, -0.4488, 0.3412), (1.002, -0.4488, 0.3412), (1.002, 0.139, 0.3412), (-0.3309, -0.4488, 0.3412), (-0.3309, 0.139, 0.3412), (0.3357, -0.4488, 0.3412), (0.3357, 0.139, 0.3412), (0.3937, -1.101, 0.3412), (0.3937, 0.8986, 0.3412), (0.3937, -0.4939, 0.3412), (0.3937, 0.1728, 0.3412), (0.3937, -0.4488, 0.3412), (0.3937, 0.139, 0.3412), (-0.4034, 0.8986, 0.3412), (-0.4034, -1.101, 0.3412), (-0.4034, -0.4939, 0.3412), (-0.4034, 0.1728, 0.3412), (-0.4034, -0.4488, 0.3412), (-0.4034, 0.139, 0.3412), (1.002, 0.8336, 0.3412), (-0.3309, 0.8336, 0.3412), (0.3357, 0.8336, 0.3412), (-0.9976, 0.8336, 0.3412), (0.3937, 0.8336, 0.3412), (-0.4034, 0.8336, 0.3412)], [], [(40, 36, 3, 25), (41, 37, 7, 30), (37, 38, 6, 7), (4, 5, 14, 12), (21, 23, 15, 13), (31, 4, 12, 32), (35, 21, 13, 33), (24, 1, 10, 26), (29, 19, 11, 27), (26, 10, 18, 28), (28, 18, 19, 29), (32, 12, 20, 34), (34, 20, 21, 35), (12, 14, 22, 20), (20, 22, 23, 21), (22, 28, 29, 23), (14, 26, 28, 22), (23, 29, 27, 15), (5, 24, 26, 14), (38, 40, 25, 6), (17, 34, 35, 16), (9, 32, 34, 17), (16, 35, 33, 8), (0, 31, 32, 9), (39, 41, 30, 2), (8, 33, 41, 39), (15, 27, 40, 38), (13, 15, 38, 37), (33, 13, 37, 41), (27, 11, 36, 40)])
_uv = me_plane_027.uv_layers.new(name='UVMap')
_uv.uv.foreach_set('vector', [0.6956, 0.9674, 0.9999, 0.9674, 0.9999, 0.9999, 0.6956, 0.9999, 0.2971, 0.9674, 0.3334, 0.9674, 0.3334, 0.9999, 0.2971, 0.9999, 0.3334, 0.9674, 0.6666, 0.9674, 0.6666, 0.9999, 0.3334, 0.9999, 0.3334, 0.0001003, 0.6666, 0.0001, 0.6666, 0.3038, 0.3334, 0.3038, 0.3334, 0.6202, 0.6666, 0.6202, 0.6666, 0.6371, 0.3334, 0.6371, 0.2971, 0.0001004, 0.3334, 0.0001003, 0.3334, 0.3038, 0.2971, 0.3038, 0.2971, 0.6202, 0.3334, 0.6202, 0.3334, 0.6371, 0.2971, 0.6371, 0.6956, 9.998e-05, 0.9999, 9.998e-05, 0.9999, 0.3038, 0.6956, 0.3038, 0.6956, 0.6202, 0.9999, 0.6202, 0.9999, 0.6371, 0.6956, 0.6371, 0.6956, 0.3038, 0.9999, 0.3038, 0.9999, 0.3264, 0.6956, 0.3264, 0.6956, 0.3264, 0.9999, 0.3264, 0.9999, 0.6202, 0.6956, 0.6202, 0.2971, 0.3038, 0.3334, 0.3038, 0.3334, 0.3264, 0.2971, 0.3264, 0.2971, 0.3264, 0.3334, 0.3264, 0.3334, 0.6202, 0.2971, 0.6202, 0.3334, 0.3038, 0.6666, 0.3038, 0.6666, 0.3264, 0.3334, 0.3264, 0.3334, 0.3264, 0.6666, 0.3264, 0.6666, 0.6202, 0.3334, 0.6202, 0.6666, 0.3264, 0.6956, 0.3264, 0.6956, 0.6202, 0.6666, 0.6202, 0.6666, 0.3038, 0.6956, 0.3038, 0.6956, 0.3264, 0.6666, 0.3264, 0.6666, 0.6202, 0.6956, 0.6202, 0.6956, 0.6371, 0.6666, 0.6371, 0.6666, 0.0001, 0.6956, 9.998e-05, 0.6956, 0.3038, 0.6666, 0.3038, 0.6666, 0.9674, 0.6956, 0.9674, 0.6956, 0.9999, 0.6666, 0.9999, 0.0001003, 0.3264, 0.2971, 0.3264, 0.2971, 0.6202, 0.0001002, 0.6202, 0.0001003, 0.3038, 0.2971, 0.3038, 0.2971, 0.3264, 0.0001003, 0.3264, 0.0001002, 0.6202, 0.2971, 0.6202, 0.2971, 0.6371, 0.0001001, 0.6371, 9.998e-05, 0.0001007, 0.2971, 0.0001004, 0.2971, 0.3038, 0.0001003, 0.3038, 9.998e-05, 0.9674, 0.2971, 0.9674, 0.2971, 0.9999, 0.0001, 0.9999, 0.0001001, 0.6371, 0.2971, 0.6371, 0.2971, 0.9674, 9.998e-05, 0.9674, 0.6666, 0.6371, 0.6956, 0.6371, 0.6956, 0.9674, 0.6666, 0.9674, 0.3334, 0.6371, 0.6666, 0.6371, 0.6666, 0.9674, 0.3334, 0.9674, 0.2971, 0.6371, 0.3334, 0.6371, 0.3334, 0.9674, 0.2971, 0.9674, 0.6956, 0.6371, 0.9999, 0.6371, 0.9999, 0.9674, 0.6956, 0.9674])
me_plane_027.use_remesh_preserve_volume = False
me_plane_027.use_remesh_preserve_attributes = False
me_plane_027.use_mirror_vertex_groups = False
me_plane_027.update()
me_plane_026 = bpy.data.meshes.new('Plane.026')
me_plane_026.from_pydata([(-0.9976, -1.101, 0.3412), (1.002, -1.101, 0.3412), (-0.9976, 0.8986, 0.3412), (1.002, 0.8986, 0.3412), (-0.3309, -1.101, 0.3412), (0.3357, -1.101, 0.3412), (0.3357, 0.8986, 0.3412), (-0.3309, 0.8986, 0.3412), (-0.9976, 0.1728, 0.3412), (-0.9976, -0.4939, 0.3412), (1.002, -0.4939, 0.3412), (1.002, 0.1728, 0.3412), (-0.3309, -0.4939, 0.3412), (-0.3309, 0.1728, 0.3412), (0.3357, -0.4939, 0.3412), (0.3357, 0.1728, 0.3412), (-0.9976, 0.139, 0.3412), (-0.9976, -0.4488, 0.3412), (1.002, -0.4488, 0.3412), (1.002, 0.139, 0.3412), (-0.3309, -0.4488, 0.3412), (-0.3309, 0.139, 0.3412), (0.3357, -0.4488, 0.3412), (0.3357, 0.139, 0.3412), (0.3937, -1.101, 0.3412), (0.3937, 0.8986, 0.3412), (0.3937, -0.4939, 0.3412), (0.3937, 0.1728, 0.3412), (0.3937, -0.4488, 0.3412), (0.3937, 0.139, 0.3412), (-0.4034, 0.8986, 0.3412), (-0.4034, -1.101, 0.3412), (-0.4034, -0.4939, 0.3412), (-0.4034, 0.1728, 0.3412), (-0.4034, -0.4488, 0.3412), (-0.4034, 0.139, 0.3412), (1.002, 0.8336, 0.3412), (-0.3309, 0.8336, 0.3412), (0.3357, 0.8336, 0.3412), (-0.9976, 0.8336, 0.3412), (0.3937, 0.8336, 0.3412), (-0.4034, 0.8336, 0.3412)], [], [(40, 36, 3, 25), (41, 37, 7, 30), (37, 38, 6, 7), (4, 5, 14, 12), (21, 23, 15, 13), (31, 4, 12, 32), (35, 21, 13, 33), (24, 1, 10, 26), (29, 19, 11, 27), (26, 10, 18, 28), (28, 18, 19, 29), (32, 12, 20, 34), (34, 20, 21, 35), (12, 14, 22, 20), (20, 22, 23, 21), (22, 28, 29, 23), (14, 26, 28, 22), (23, 29, 27, 15), (5, 24, 26, 14), (38, 40, 25, 6), (17, 34, 35, 16), (9, 32, 34, 17), (16, 35, 33, 8), (0, 31, 32, 9), (39, 41, 30, 2), (8, 33, 41, 39), (15, 27, 40, 38), (13, 15, 38, 37), (33, 13, 37, 41), (27, 11, 36, 40)])
_uv = me_plane_026.uv_layers.new(name='UVMap')
_uv.uv.foreach_set('vector', [0.6956, 0.9674, 0.9999, 0.9674, 0.9999, 0.9999, 0.6956, 0.9999, 0.2971, 0.9674, 0.3334, 0.9674, 0.3334, 0.9999, 0.2971, 0.9999, 0.3334, 0.9674, 0.6666, 0.9674, 0.6666, 0.9999, 0.3334, 0.9999, 0.3334, 0.0001003, 0.6666, 0.0001, 0.6666, 0.3038, 0.3334, 0.3038, 0.3334, 0.6202, 0.6666, 0.6202, 0.6666, 0.6371, 0.3334, 0.6371, 0.2971, 0.0001004, 0.3334, 0.0001003, 0.3334, 0.3038, 0.2971, 0.3038, 0.2971, 0.6202, 0.3334, 0.6202, 0.3334, 0.6371, 0.2971, 0.6371, 0.6956, 9.998e-05, 0.9999, 9.998e-05, 0.9999, 0.3038, 0.6956, 0.3038, 0.6956, 0.6202, 0.9999, 0.6202, 0.9999, 0.6371, 0.6956, 0.6371, 0.6956, 0.3038, 0.9999, 0.3038, 0.9999, 0.3264, 0.6956, 0.3264, 0.6956, 0.3264, 0.9999, 0.3264, 0.9999, 0.6202, 0.6956, 0.6202, 0.2971, 0.3038, 0.3334, 0.3038, 0.3334, 0.3264, 0.2971, 0.3264, 0.2971, 0.3264, 0.3334, 0.3264, 0.3334, 0.6202, 0.2971, 0.6202, 0.3334, 0.3038, 0.6666, 0.3038, 0.6666, 0.3264, 0.3334, 0.3264, 0.3334, 0.3264, 0.6666, 0.3264, 0.6666, 0.6202, 0.3334, 0.6202, 0.6666, 0.3264, 0.6956, 0.3264, 0.6956, 0.6202, 0.6666, 0.6202, 0.6666, 0.3038, 0.6956, 0.3038, 0.6956, 0.3264, 0.6666, 0.3264, 0.6666, 0.6202, 0.6956, 0.6202, 0.6956, 0.6371, 0.6666, 0.6371, 0.6666, 0.0001, 0.6956, 9.998e-05, 0.6956, 0.3038, 0.6666, 0.3038, 0.6666, 0.9674, 0.6956, 0.9674, 0.6956, 0.9999, 0.6666, 0.9999, 0.0001003, 0.3264, 0.2971, 0.3264, 0.2971, 0.6202, 0.0001002, 0.6202, 0.0001003, 0.3038, 0.2971, 0.3038, 0.2971, 0.3264, 0.0001003, 0.3264, 0.0001002, 0.6202, 0.2971, 0.6202, 0.2971, 0.6371, 0.0001001, 0.6371, 9.998e-05, 0.0001007, 0.2971, 0.0001004, 0.2971, 0.3038, 0.0001003, 0.3038, 9.998e-05, 0.9674, 0.2971, 0.9674, 0.2971, 0.9999, 0.0001, 0.9999, 0.0001001, 0.6371, 0.2971, 0.6371, 0.2971, 0.9674, 9.998e-05, 0.9674, 0.6666, 0.6371, 0.6956, 0.6371, 0.6956, 0.9674, 0.6666, 0.9674, 0.3334, 0.6371, 0.6666, 0.6371, 0.6666, 0.9674, 0.3334, 0.9674, 0.2971, 0.6371, 0.3334, 0.6371, 0.3334, 0.9674, 0.2971, 0.9674, 0.6956, 0.6371, 0.9999, 0.6371, 0.9999, 0.9674, 0.6956, 0.9674])
me_plane_026.use_remesh_preserve_volume = False
me_plane_026.use_remesh_preserve_attributes = False
me_plane_026.use_mirror_vertex_groups = False
me_plane_026.update()
me_plane_025 = bpy.data.meshes.new('Plane.025')
me_plane_025.from_pydata([(-0.9976, -1.101, 0.3412), (1.002, -1.101, 0.3412), (-0.9976, 0.8986, 0.3412), (1.002, 0.8986, 0.3412), (-0.3309, -1.101, 0.3412), (0.3357, -1.101, 0.3412), (0.3357, 0.8986, 0.3412), (-0.3309, 0.8986, 0.3412), (-0.9976, 0.1728, 0.3412), (-0.9976, -0.4939, 0.3412), (1.002, -0.4939, 0.3412), (1.002, 0.1728, 0.3412), (-0.3309, -0.4939, 0.3412), (-0.3309, 0.1728, 0.3412), (0.3357, -0.4939, 0.3412), (0.3357, 0.1728, 0.3412), (-0.9976, 0.139, 0.3412), (-0.9976, -0.4488, 0.3412), (1.002, -0.4488, 0.3412), (1.002, 0.139, 0.3412), (-0.3309, -0.4488, 0.3412), (-0.3309, 0.139, 0.3412), (0.3357, -0.4488, 0.3412), (0.3357, 0.139, 0.3412), (0.3937, -1.101, 0.3412), (0.3937, 0.8986, 0.3412), (0.3937, -0.4939, 0.3412), (0.3937, 0.1728, 0.3412), (0.3937, -0.4488, 0.3412), (0.3937, 0.139, 0.3412), (-0.4034, 0.8986, 0.3412), (-0.4034, -1.101, 0.3412), (-0.4034, -0.4939, 0.3412), (-0.4034, 0.1728, 0.3412), (-0.4034, -0.4488, 0.3412), (-0.4034, 0.139, 0.3412), (1.002, 0.8336, 0.3412), (-0.3309, 0.8336, 0.3412), (0.3357, 0.8336, 0.3412), (-0.9976, 0.8336, 0.3412), (0.3937, 0.8336, 0.3412), (-0.4034, 0.8336, 0.3412)], [], [(40, 36, 3, 25), (41, 37, 7, 30), (37, 38, 6, 7), (4, 5, 14, 12), (21, 23, 15, 13), (31, 4, 12, 32), (35, 21, 13, 33), (24, 1, 10, 26), (29, 19, 11, 27), (26, 10, 18, 28), (28, 18, 19, 29), (32, 12, 20, 34), (34, 20, 21, 35), (12, 14, 22, 20), (20, 22, 23, 21), (22, 28, 29, 23), (14, 26, 28, 22), (23, 29, 27, 15), (5, 24, 26, 14), (38, 40, 25, 6), (17, 34, 35, 16), (9, 32, 34, 17), (16, 35, 33, 8), (0, 31, 32, 9), (39, 41, 30, 2), (8, 33, 41, 39), (15, 27, 40, 38), (13, 15, 38, 37), (33, 13, 37, 41), (27, 11, 36, 40)])
_uv = me_plane_025.uv_layers.new(name='UVMap')
_uv.uv.foreach_set('vector', [0.6956, 0.9674, 0.9999, 0.9674, 0.9999, 0.9999, 0.6956, 0.9999, 0.2971, 0.9674, 0.3334, 0.9674, 0.3334, 0.9999, 0.2971, 0.9999, 0.3334, 0.9674, 0.6666, 0.9674, 0.6666, 0.9999, 0.3334, 0.9999, 0.3334, 0.0001003, 0.6666, 0.0001, 0.6666, 0.3038, 0.3334, 0.3038, 0.3334, 0.6202, 0.6666, 0.6202, 0.6666, 0.6371, 0.3334, 0.6371, 0.2971, 0.0001004, 0.3334, 0.0001003, 0.3334, 0.3038, 0.2971, 0.3038, 0.2971, 0.6202, 0.3334, 0.6202, 0.3334, 0.6371, 0.2971, 0.6371, 0.6956, 9.998e-05, 0.9999, 9.998e-05, 0.9999, 0.3038, 0.6956, 0.3038, 0.6956, 0.6202, 0.9999, 0.6202, 0.9999, 0.6371, 0.6956, 0.6371, 0.6956, 0.3038, 0.9999, 0.3038, 0.9999, 0.3264, 0.6956, 0.3264, 0.6956, 0.3264, 0.9999, 0.3264, 0.9999, 0.6202, 0.6956, 0.6202, 0.2971, 0.3038, 0.3334, 0.3038, 0.3334, 0.3264, 0.2971, 0.3264, 0.2971, 0.3264, 0.3334, 0.3264, 0.3334, 0.6202, 0.2971, 0.6202, 0.3334, 0.3038, 0.6666, 0.3038, 0.6666, 0.3264, 0.3334, 0.3264, 0.3334, 0.3264, 0.6666, 0.3264, 0.6666, 0.6202, 0.3334, 0.6202, 0.6666, 0.3264, 0.6956, 0.3264, 0.6956, 0.6202, 0.6666, 0.6202, 0.6666, 0.3038, 0.6956, 0.3038, 0.6956, 0.3264, 0.6666, 0.3264, 0.6666, 0.6202, 0.6956, 0.6202, 0.6956, 0.6371, 0.6666, 0.6371, 0.6666, 0.0001, 0.6956, 9.998e-05, 0.6956, 0.3038, 0.6666, 0.3038, 0.6666, 0.9674, 0.6956, 0.9674, 0.6956, 0.9999, 0.6666, 0.9999, 0.0001003, 0.3264, 0.2971, 0.3264, 0.2971, 0.6202, 0.0001002, 0.6202, 0.0001003, 0.3038, 0.2971, 0.3038, 0.2971, 0.3264, 0.0001003, 0.3264, 0.0001002, 0.6202, 0.2971, 0.6202, 0.2971, 0.6371, 0.0001001, 0.6371, 9.998e-05, 0.0001007, 0.2971, 0.0001004, 0.2971, 0.3038, 0.0001003, 0.3038, 9.998e-05, 0.9674, 0.2971, 0.9674, 0.2971, 0.9999, 0.0001, 0.9999, 0.0001001, 0.6371, 0.2971, 0.6371, 0.2971, 0.9674, 9.998e-05, 0.9674, 0.6666, 0.6371, 0.6956, 0.6371, 0.6956, 0.9674, 0.6666, 0.9674, 0.3334, 0.6371, 0.6666, 0.6371, 0.6666, 0.9674, 0.3334, 0.9674, 0.2971, 0.6371, 0.3334, 0.6371, 0.3334, 0.9674, 0.2971, 0.9674, 0.6956, 0.6371, 0.9999, 0.6371, 0.9999, 0.9674, 0.6956, 0.9674])
me_plane_025.materials.append(mat_large_window_mat)
me_plane_025.use_remesh_preserve_volume = False
me_plane_025.use_remesh_preserve_attributes = False
me_plane_025.use_mirror_vertex_groups = False
me_plane_025.update()
me_plane_024 = bpy.data.meshes.new('Plane.024')
me_plane_024.from_pydata([(-0.9976, -1.101, 0.3412), (1.002, -1.101, 0.3412), (-0.9976, 0.8986, 0.3412), (1.002, 0.8986, 0.3412), (-0.3309, -1.101, 0.3412), (0.3357, -1.101, 0.3412), (0.3357, 0.8986, 0.3412), (-0.3309, 0.8986, 0.3412), (-0.9976, 0.1728, 0.3412), (-0.9976, -0.4939, 0.3412), (1.002, -0.4939, 0.3412), (1.002, 0.1728, 0.3412), (-0.3309, -0.4939, 0.3412), (-0.3309, 0.1728, 0.3412), (0.3357, -0.4939, 0.3412), (0.3357, 0.1728, 0.3412), (-0.9976, 0.139, 0.3412), (-0.9976, -0.4488, 0.3412), (1.002, -0.4488, 0.3412), (1.002, 0.139, 0.3412), (-0.3309, -0.4488, 0.3412), (-0.3309, 0.139, 0.3412), (0.3357, -0.4488, 0.3412), (0.3357, 0.139, 0.3412), (0.3937, -1.101, 0.3412), (0.3937, 0.8986, 0.3412), (0.3937, -0.4939, 0.3412), (0.3937, 0.1728, 0.3412), (0.3937, -0.4488, 0.3412), (0.3937, 0.139, 0.3412), (-0.4034, 0.8986, 0.3412), (-0.4034, -1.101, 0.3412), (-0.4034, -0.4939, 0.3412), (-0.4034, 0.1728, 0.3412), (-0.4034, -0.4488, 0.3412), (-0.4034, 0.139, 0.3412), (1.002, 0.8336, 0.3412), (-0.3309, 0.8336, 0.3412), (0.3357, 0.8336, 0.3412), (-0.9976, 0.8336, 0.3412), (0.3937, 0.8336, 0.3412), (-0.4034, 0.8336, 0.3412)], [], [(40, 36, 3, 25), (41, 37, 7, 30), (37, 38, 6, 7), (4, 5, 14, 12), (21, 23, 15, 13), (31, 4, 12, 32), (35, 21, 13, 33), (24, 1, 10, 26), (29, 19, 11, 27), (26, 10, 18, 28), (28, 18, 19, 29), (32, 12, 20, 34), (34, 20, 21, 35), (12, 14, 22, 20), (20, 22, 23, 21), (22, 28, 29, 23), (14, 26, 28, 22), (23, 29, 27, 15), (5, 24, 26, 14), (38, 40, 25, 6), (17, 34, 35, 16), (9, 32, 34, 17), (16, 35, 33, 8), (0, 31, 32, 9), (39, 41, 30, 2), (8, 33, 41, 39), (15, 27, 40, 38), (13, 15, 38, 37), (33, 13, 37, 41), (27, 11, 36, 40)])
_uv = me_plane_024.uv_layers.new(name='UVMap')
_uv.uv.foreach_set('vector', [0.6956, 0.9674, 0.9999, 0.9674, 0.9999, 0.9999, 0.6956, 0.9999, 0.2971, 0.9674, 0.3334, 0.9674, 0.3334, 0.9999, 0.2971, 0.9999, 0.3334, 0.9674, 0.6666, 0.9674, 0.6666, 0.9999, 0.3334, 0.9999, 0.3334, 0.0001003, 0.6666, 0.0001, 0.6666, 0.3038, 0.3334, 0.3038, 0.3334, 0.6202, 0.6666, 0.6202, 0.6666, 0.6371, 0.3334, 0.6371, 0.2971, 0.0001004, 0.3334, 0.0001003, 0.3334, 0.3038, 0.2971, 0.3038, 0.2971, 0.6202, 0.3334, 0.6202, 0.3334, 0.6371, 0.2971, 0.6371, 0.6956, 9.998e-05, 0.9999, 9.998e-05, 0.9999, 0.3038, 0.6956, 0.3038, 0.6956, 0.6202, 0.9999, 0.6202, 0.9999, 0.6371, 0.6956, 0.6371, 0.6956, 0.3038, 0.9999, 0.3038, 0.9999, 0.3264, 0.6956, 0.3264, 0.6956, 0.3264, 0.9999, 0.3264, 0.9999, 0.6202, 0.6956, 0.6202, 0.2971, 0.3038, 0.3334, 0.3038, 0.3334, 0.3264, 0.2971, 0.3264, 0.2971, 0.3264, 0.3334, 0.3264, 0.3334, 0.6202, 0.2971, 0.6202, 0.3334, 0.3038, 0.6666, 0.3038, 0.6666, 0.3264, 0.3334, 0.3264, 0.3334, 0.3264, 0.6666, 0.3264, 0.6666, 0.6202, 0.3334, 0.6202, 0.6666, 0.3264, 0.6956, 0.3264, 0.6956, 0.6202, 0.6666, 0.6202, 0.6666, 0.3038, 0.6956, 0.3038, 0.6956, 0.3264, 0.6666, 0.3264, 0.6666, 0.6202, 0.6956, 0.6202, 0.6956, 0.6371, 0.6666, 0.6371, 0.6666, 0.0001, 0.6956, 9.998e-05, 0.6956, 0.3038, 0.6666, 0.3038, 0.6666, 0.9674, 0.6956, 0.9674, 0.6956, 0.9999, 0.6666, 0.9999, 0.0001003, 0.3264, 0.2971, 0.3264, 0.2971, 0.6202, 0.0001002, 0.6202, 0.0001003, 0.3038, 0.2971, 0.3038, 0.2971, 0.3264, 0.0001003, 0.3264, 0.0001002, 0.6202, 0.2971, 0.6202, 0.2971, 0.6371, 0.0001001, 0.6371, 9.998e-05, 0.0001007, 0.2971, 0.0001004, 0.2971, 0.3038, 0.0001003, 0.3038, 9.998e-05, 0.9674, 0.2971, 0.9674, 0.2971, 0.9999, 0.0001, 0.9999, 0.0001001, 0.6371, 0.2971, 0.6371, 0.2971, 0.9674, 9.998e-05, 0.9674, 0.6666, 0.6371, 0.6956, 0.6371, 0.6956, 0.9674, 0.6666, 0.9674, 0.3334, 0.6371, 0.6666, 0.6371, 0.6666, 0.9674, 0.3334, 0.9674, 0.2971, 0.6371, 0.3334, 0.6371, 0.3334, 0.9674, 0.2971, 0.9674, 0.6956, 0.6371, 0.9999, 0.6371, 0.9999, 0.9674, 0.6956, 0.9674])
me_plane_024.use_remesh_preserve_volume = False
me_plane_024.use_remesh_preserve_attributes = False
me_plane_024.use_mirror_vertex_groups = False
me_plane_024.update()
me_plane_023 = bpy.data.meshes.new('Plane.023')
me_plane_023.from_pydata([(-0.9976, -1.101, 0.3412), (1.002, -1.101, 0.3412), (-0.9976, 0.8986, 0.3412), (1.002, 0.8986, 0.3412), (-0.3309, -1.101, 0.3412), (0.3357, -1.101, 0.3412), (0.3357, 0.8986, 0.3412), (-0.3309, 0.8986, 0.3412), (-0.9976, 0.1728, 0.3412), (-0.9976, -0.4939, 0.3412), (1.002, -0.4939, 0.3412), (1.002, 0.1728, 0.3412), (-0.3309, -0.4939, 0.3412), (-0.3309, 0.1728, 0.3412), (0.3357, -0.4939, 0.3412), (0.3357, 0.1728, 0.3412), (-0.9976, 0.139, 0.3412), (-0.9976, -0.4488, 0.3412), (1.002, -0.4488, 0.3412), (1.002, 0.139, 0.3412), (-0.3309, -0.4488, 0.3412), (-0.3309, 0.139, 0.3412), (0.3357, -0.4488, 0.3412), (0.3357, 0.139, 0.3412), (0.3937, -1.101, 0.3412), (0.3937, 0.8986, 0.3412), (0.3937, -0.4939, 0.3412), (0.3937, 0.1728, 0.3412), (0.3937, -0.4488, 0.3412), (0.3937, 0.139, 0.3412), (-0.4034, 0.8986, 0.3412), (-0.4034, -1.101, 0.3412), (-0.4034, -0.4939, 0.3412), (-0.4034, 0.1728, 0.3412), (-0.4034, -0.4488, 0.3412), (-0.4034, 0.139, 0.3412), (1.002, 0.8336, 0.3412), (-0.3309, 0.8336, 0.3412), (0.3357, 0.8336, 0.3412), (-0.9976, 0.8336, 0.3412), (0.3937, 0.8336, 0.3412), (-0.4034, 0.8336, 0.3412)], [], [(40, 36, 3, 25), (41, 37, 7, 30), (37, 38, 6, 7), (4, 5, 14, 12), (21, 23, 15, 13), (31, 4, 12, 32), (35, 21, 13, 33), (24, 1, 10, 26), (29, 19, 11, 27), (26, 10, 18, 28), (28, 18, 19, 29), (32, 12, 20, 34), (34, 20, 21, 35), (12, 14, 22, 20), (20, 22, 23, 21), (22, 28, 29, 23), (14, 26, 28, 22), (23, 29, 27, 15), (5, 24, 26, 14), (38, 40, 25, 6), (17, 34, 35, 16), (9, 32, 34, 17), (16, 35, 33, 8), (0, 31, 32, 9), (39, 41, 30, 2), (8, 33, 41, 39), (15, 27, 40, 38), (13, 15, 38, 37), (33, 13, 37, 41), (27, 11, 36, 40)])
_uv = me_plane_023.uv_layers.new(name='UVMap')
_uv.uv.foreach_set('vector', [0.6956, 0.9674, 0.9999, 0.9674, 0.9999, 0.9999, 0.6956, 0.9999, 0.2971, 0.9674, 0.3334, 0.9674, 0.3334, 0.9999, 0.2971, 0.9999, 0.3334, 0.9674, 0.6666, 0.9674, 0.6666, 0.9999, 0.3334, 0.9999, 0.3334, 0.0001003, 0.6666, 0.0001, 0.6666, 0.3038, 0.3334, 0.3038, 0.3334, 0.6202, 0.6666, 0.6202, 0.6666, 0.6371, 0.3334, 0.6371, 0.2971, 0.0001004, 0.3334, 0.0001003, 0.3334, 0.3038, 0.2971, 0.3038, 0.2971, 0.6202, 0.3334, 0.6202, 0.3334, 0.6371, 0.2971, 0.6371, 0.6956, 9.998e-05, 0.9999, 9.998e-05, 0.9999, 0.3038, 0.6956, 0.3038, 0.6956, 0.6202, 0.9999, 0.6202, 0.9999, 0.6371, 0.6956, 0.6371, 0.6956, 0.3038, 0.9999, 0.3038, 0.9999, 0.3264, 0.6956, 0.3264, 0.6956, 0.3264, 0.9999, 0.3264, 0.9999, 0.6202, 0.6956, 0.6202, 0.2971, 0.3038, 0.3334, 0.3038, 0.3334, 0.3264, 0.2971, 0.3264, 0.2971, 0.3264, 0.3334, 0.3264, 0.3334, 0.6202, 0.2971, 0.6202, 0.3334, 0.3038, 0.6666, 0.3038, 0.6666, 0.3264, 0.3334, 0.3264, 0.3334, 0.3264, 0.6666, 0.3264, 0.6666, 0.6202, 0.3334, 0.6202, 0.6666, 0.3264, 0.6956, 0.3264, 0.6956, 0.6202, 0.6666, 0.6202, 0.6666, 0.3038, 0.6956, 0.3038, 0.6956, 0.3264, 0.6666, 0.3264, 0.6666, 0.6202, 0.6956, 0.6202, 0.6956, 0.6371, 0.6666, 0.6371, 0.6666, 0.0001, 0.6956, 9.998e-05, 0.6956, 0.3038, 0.6666, 0.3038, 0.6666, 0.9674, 0.6956, 0.9674, 0.6956, 0.9999, 0.6666, 0.9999, 0.0001003, 0.3264, 0.2971, 0.3264, 0.2971, 0.6202, 0.0001002, 0.6202, 0.0001003, 0.3038, 0.2971, 0.3038, 0.2971, 0.3264, 0.0001003, 0.3264, 0.0001002, 0.6202, 0.2971, 0.6202, 0.2971, 0.6371, 0.0001001, 0.6371, 9.998e-05, 0.0001007, 0.2971, 0.0001004, 0.2971, 0.3038, 0.0001003, 0.3038, 9.998e-05, 0.9674, 0.2971, 0.9674, 0.2971, 0.9999, 0.0001, 0.9999, 0.0001001, 0.6371, 0.2971, 0.6371, 0.2971, 0.9674, 9.998e-05, 0.9674, 0.6666, 0.6371, 0.6956, 0.6371, 0.6956, 0.9674, 0.6666, 0.9674, 0.3334, 0.6371, 0.6666, 0.6371, 0.6666, 0.9674, 0.3334, 0.9674, 0.2971, 0.6371, 0.3334, 0.6371, 0.3334, 0.9674, 0.2971, 0.9674, 0.6956, 0.6371, 0.9999, 0.6371, 0.9999, 0.9674, 0.6956, 0.9674])
me_plane_023.use_remesh_preserve_volume = False
me_plane_023.use_remesh_preserve_attributes = False
me_plane_023.use_mirror_vertex_groups = False
me_plane_023.update()
me_plane_022 = bpy.data.meshes.new('Plane.022')
me_plane_022.from_pydata([(-0.9976, -1.101, 0.3412), (1.002, -1.101, 0.3412), (-0.9976, 0.8986, 0.3412), (1.002, 0.8986, 0.3412), (-0.3309, -1.101, 0.3412), (0.3357, -1.101, 0.3412), (0.3357, 0.8986, 0.3412), (-0.3309, 0.8986, 0.3412), (-0.9976, 0.1728, 0.3412), (-0.9976, -0.4939, 0.3412), (1.002, -0.4939, 0.3412), (1.002, 0.1728, 0.3412), (-0.3309, -0.4939, 0.3412), (-0.3309, 0.1728, 0.3412), (0.3357, -0.4939, 0.3412), (0.3357, 0.1728, 0.3412), (-0.9976, 0.139, 0.3412), (-0.9976, -0.4488, 0.3412), (1.002, -0.4488, 0.3412), (1.002, 0.139, 0.3412), (-0.3309, -0.4488, 0.3412), (-0.3309, 0.139, 0.3412), (0.3357, -0.4488, 0.3412), (0.3357, 0.139, 0.3412), (0.3937, -1.101, 0.3412), (0.3937, 0.8986, 0.3412), (0.3937, -0.4939, 0.3412), (0.3937, 0.1728, 0.3412), (0.3937, -0.4488, 0.3412), (0.3937, 0.139, 0.3412), (-0.4034, 0.8986, 0.3412), (-0.4034, -1.101, 0.3412), (-0.4034, -0.4939, 0.3412), (-0.4034, 0.1728, 0.3412), (-0.4034, -0.4488, 0.3412), (-0.4034, 0.139, 0.3412), (1.002, 0.8336, 0.3412), (-0.3309, 0.8336, 0.3412), (0.3357, 0.8336, 0.3412), (-0.9976, 0.8336, 0.3412), (0.3937, 0.8336, 0.3412), (-0.4034, 0.8336, 0.3412)], [], [(40, 36, 3, 25), (41, 37, 7, 30), (37, 38, 6, 7), (4, 5, 14, 12), (21, 23, 15, 13), (31, 4, 12, 32), (35, 21, 13, 33), (24, 1, 10, 26), (29, 19, 11, 27), (26, 10, 18, 28), (28, 18, 19, 29), (32, 12, 20, 34), (34, 20, 21, 35), (12, 14, 22, 20), (20, 22, 23, 21), (22, 28, 29, 23), (14, 26, 28, 22), (23, 29, 27, 15), (5, 24, 26, 14), (38, 40, 25, 6), (17, 34, 35, 16), (9, 32, 34, 17), (16, 35, 33, 8), (0, 31, 32, 9), (39, 41, 30, 2), (8, 33, 41, 39), (15, 27, 40, 38), (13, 15, 38, 37), (33, 13, 37, 41), (27, 11, 36, 40)])
_uv = me_plane_022.uv_layers.new(name='UVMap')
_uv.uv.foreach_set('vector', [0.6956, 0.9674, 0.9999, 0.9674, 0.9999, 0.9999, 0.6956, 0.9999, 0.2971, 0.9674, 0.3334, 0.9674, 0.3334, 0.9999, 0.2971, 0.9999, 0.3334, 0.9674, 0.6666, 0.9674, 0.6666, 0.9999, 0.3334, 0.9999, 0.3334, 0.0001003, 0.6666, 0.0001, 0.6666, 0.3038, 0.3334, 0.3038, 0.3334, 0.6202, 0.6666, 0.6202, 0.6666, 0.6371, 0.3334, 0.6371, 0.2971, 0.0001004, 0.3334, 0.0001003, 0.3334, 0.3038, 0.2971, 0.3038, 0.2971, 0.6202, 0.3334, 0.6202, 0.3334, 0.6371, 0.2971, 0.6371, 0.6956, 9.998e-05, 0.9999, 9.998e-05, 0.9999, 0.3038, 0.6956, 0.3038, 0.6956, 0.6202, 0.9999, 0.6202, 0.9999, 0.6371, 0.6956, 0.6371, 0.6956, 0.3038, 0.9999, 0.3038, 0.9999, 0.3264, 0.6956, 0.3264, 0.6956, 0.3264, 0.9999, 0.3264, 0.9999, 0.6202, 0.6956, 0.6202, 0.2971, 0.3038, 0.3334, 0.3038, 0.3334, 0.3264, 0.2971, 0.3264, 0.2971, 0.3264, 0.3334, 0.3264, 0.3334, 0.6202, 0.2971, 0.6202, 0.3334, 0.3038, 0.6666, 0.3038, 0.6666, 0.3264, 0.3334, 0.3264, 0.3334, 0.3264, 0.6666, 0.3264, 0.6666, 0.6202, 0.3334, 0.6202, 0.6666, 0.3264, 0.6956, 0.3264, 0.6956, 0.6202, 0.6666, 0.6202, 0.6666, 0.3038, 0.6956, 0.3038, 0.6956, 0.3264, 0.6666, 0.3264, 0.6666, 0.6202, 0.6956, 0.6202, 0.6956, 0.6371, 0.6666, 0.6371, 0.6666, 0.0001, 0.6956, 9.998e-05, 0.6956, 0.3038, 0.6666, 0.3038, 0.6666, 0.9674, 0.6956, 0.9674, 0.6956, 0.9999, 0.6666, 0.9999, 0.0001003, 0.3264, 0.2971, 0.3264, 0.2971, 0.6202, 0.0001002, 0.6202, 0.0001003, 0.3038, 0.2971, 0.3038, 0.2971, 0.3264, 0.0001003, 0.3264, 0.0001002, 0.6202, 0.2971, 0.6202, 0.2971, 0.6371, 0.0001001, 0.6371, 9.998e-05, 0.0001007, 0.2971, 0.0001004, 0.2971, 0.3038, 0.0001003, 0.3038, 9.998e-05, 0.9674, 0.2971, 0.9674, 0.2971, 0.9999, 0.0001, 0.9999, 0.0001001, 0.6371, 0.2971, 0.6371, 0.2971, 0.9674, 9.998e-05, 0.9674, 0.6666, 0.6371, 0.6956, 0.6371, 0.6956, 0.9674, 0.6666, 0.9674, 0.3334, 0.6371, 0.6666, 0.6371, 0.6666, 0.9674, 0.3334, 0.9674, 0.2971, 0.6371, 0.3334, 0.6371, 0.3334, 0.9674, 0.2971, 0.9674, 0.6956, 0.6371, 0.9999, 0.6371, 0.9999, 0.9674, 0.6956, 0.9674])
me_plane_022.use_remesh_preserve_volume = False
me_plane_022.use_remesh_preserve_attributes = False
me_plane_022.use_mirror_vertex_groups = False
me_plane_022.update()
me_plane_021 = bpy.data.meshes.new('Plane.021')
me_plane_021.from_pydata([(-0.9976, -1.101, 0.3412), (1.002, -1.101, 0.3412), (-0.9976, 0.8986, 0.3412), (1.002, 0.8986, 0.3412), (-0.3309, -1.101, 0.3412), (0.3357, -1.101, 0.3412), (0.3357, 0.8986, 0.3412), (-0.3309, 0.8986, 0.3412), (-0.9976, 0.1728, 0.3412), (-0.9976, -0.4939, 0.3412), (1.002, -0.4939, 0.3412), (1.002, 0.1728, 0.3412), (-0.3309, -0.4939, 0.3412), (-0.3309, 0.1728, 0.3412), (0.3357, -0.4939, 0.3412), (0.3357, 0.1728, 0.3412), (-0.9976, 0.139, 0.3412), (-0.9976, -0.4488, 0.3412), (1.002, -0.4488, 0.3412), (1.002, 0.139, 0.3412), (-0.3309, -0.4488, 0.3412), (-0.3309, 0.139, 0.3412), (0.3357, -0.4488, 0.3412), (0.3357, 0.139, 0.3412), (0.3937, -1.101, 0.3412), (0.3937, 0.8986, 0.3412), (0.3937, -0.4939, 0.3412), (0.3937, 0.1728, 0.3412), (0.3937, -0.4488, 0.3412), (0.3937, 0.139, 0.3412), (-0.4034, 0.8986, 0.3412), (-0.4034, -1.101, 0.3412), (-0.4034, -0.4939, 0.3412), (-0.4034, 0.1728, 0.3412), (-0.4034, -0.4488, 0.3412), (-0.4034, 0.139, 0.3412), (1.002, 0.8336, 0.3412), (-0.3309, 0.8336, 0.3412), (0.3357, 0.8336, 0.3412), (-0.9976, 0.8336, 0.3412), (0.3937, 0.8336, 0.3412), (-0.4034, 0.8336, 0.3412)], [], [(40, 36, 3, 25), (41, 37, 7, 30), (37, 38, 6, 7), (4, 5, 14, 12), (21, 23, 15, 13), (31, 4, 12, 32), (35, 21, 13, 33), (24, 1, 10, 26), (29, 19, 11, 27), (26, 10, 18, 28), (28, 18, 19, 29), (32, 12, 20, 34), (34, 20, 21, 35), (12, 14, 22, 20), (20, 22, 23, 21), (22, 28, 29, 23), (14, 26, 28, 22), (23, 29, 27, 15), (5, 24, 26, 14), (38, 40, 25, 6), (17, 34, 35, 16), (9, 32, 34, 17), (16, 35, 33, 8), (0, 31, 32, 9), (39, 41, 30, 2), (8, 33, 41, 39), (15, 27, 40, 38), (13, 15, 38, 37), (33, 13, 37, 41), (27, 11, 36, 40)])
_uv = me_plane_021.uv_layers.new(name='UVMap')
_uv.uv.foreach_set('vector', [0.6956, 0.9674, 0.9999, 0.9674, 0.9999, 0.9999, 0.6956, 0.9999, 0.2971, 0.9674, 0.3334, 0.9674, 0.3334, 0.9999, 0.2971, 0.9999, 0.3334, 0.9674, 0.6666, 0.9674, 0.6666, 0.9999, 0.3334, 0.9999, 0.3334, 0.0001003, 0.6666, 0.0001, 0.6666, 0.3038, 0.3334, 0.3038, 0.3334, 0.6202, 0.6666, 0.6202, 0.6666, 0.6371, 0.3334, 0.6371, 0.2971, 0.0001004, 0.3334, 0.0001003, 0.3334, 0.3038, 0.2971, 0.3038, 0.2971, 0.6202, 0.3334, 0.6202, 0.3334, 0.6371, 0.2971, 0.6371, 0.6956, 9.998e-05, 0.9999, 9.998e-05, 0.9999, 0.3038, 0.6956, 0.3038, 0.6956, 0.6202, 0.9999, 0.6202, 0.9999, 0.6371, 0.6956, 0.6371, 0.6956, 0.3038, 0.9999, 0.3038, 0.9999, 0.3264, 0.6956, 0.3264, 0.6956, 0.3264, 0.9999, 0.3264, 0.9999, 0.6202, 0.6956, 0.6202, 0.2971, 0.3038, 0.3334, 0.3038, 0.3334, 0.3264, 0.2971, 0.3264, 0.2971, 0.3264, 0.3334, 0.3264, 0.3334, 0.6202, 0.2971, 0.6202, 0.3334, 0.3038, 0.6666, 0.3038, 0.6666, 0.3264, 0.3334, 0.3264, 0.3334, 0.3264, 0.6666, 0.3264, 0.6666, 0.6202, 0.3334, 0.6202, 0.6666, 0.3264, 0.6956, 0.3264, 0.6956, 0.6202, 0.6666, 0.6202, 0.6666, 0.3038, 0.6956, 0.3038, 0.6956, 0.3264, 0.6666, 0.3264, 0.6666, 0.6202, 0.6956, 0.6202, 0.6956, 0.6371, 0.6666, 0.6371, 0.6666, 0.0001, 0.6956, 9.998e-05, 0.6956, 0.3038, 0.6666, 0.3038, 0.6666, 0.9674, 0.6956, 0.9674, 0.6956, 0.9999, 0.6666, 0.9999, 0.0001003, 0.3264, 0.2971, 0.3264, 0.2971, 0.6202, 0.0001002, 0.6202, 0.0001003, 0.3038, 0.2971, 0.3038, 0.2971, 0.3264, 0.0001003, 0.3264, 0.0001002, 0.6202, 0.2971, 0.6202, 0.2971, 0.6371, 0.0001001, 0.6371, 9.998e-05, 0.0001007, 0.2971, 0.0001004, 0.2971, 0.3038, 0.0001003, 0.3038, 9.998e-05, 0.9674, 0.2971, 0.9674, 0.2971, 0.9999, 0.0001, 0.9999, 0.0001001, 0.6371, 0.2971, 0.6371, 0.2971, 0.9674, 9.998e-05, 0.9674, 0.6666, 0.6371, 0.6956, 0.6371, 0.6956, 0.9674, 0.6666, 0.9674, 0.3334, 0.6371, 0.6666, 0.6371, 0.6666, 0.9674, 0.3334, 0.9674, 0.2971, 0.6371, 0.3334, 0.6371, 0.3334, 0.9674, 0.2971, 0.9674, 0.6956, 0.6371, 0.9999, 0.6371, 0.9999, 0.9674, 0.6956, 0.9674])
me_plane_021.use_remesh_preserve_volume = False
me_plane_021.use_remesh_preserve_attributes = False
me_plane_021.use_mirror_vertex_groups = False
me_plane_021.update()
me_plane_019 = bpy.data.meshes.new('Plane.019')
me_plane_019.from_pydata([(-1.003, 0.3048, 0.1474), (0.6471, 0.3077, 0.1474), (-1.003, 0.3253, 0.1474), (0.648, 1.112, 0.1474)], [], [(0, 1, 3, 2)])
_uv = me_plane_019.uv_layers.new(name='UVMap')
_uv.uv.foreach_set('vector', [9.852e-05, 9.852e-05, 0.9961, 0.000178, 0.9999, 0.9708, 0.0001943, 0.03486])
me_plane_019.use_remesh_preserve_volume = False
me_plane_019.use_remesh_preserve_attributes = False
me_plane_019.use_mirror_vertex_groups = False
me_plane_019.update()
me_plane_018 = bpy.data.meshes.new('Plane.018')
me_plane_018.from_pydata([(0.8859, 0.9395, -2.589e-07), (-0.8702, 0.9395, -2.589e-07), (0.8859, -0.9661, -2.152e-07), (-0.8702, -1.053, -2.098e-07), (-0.7453, -1.042, -2.105e-07), (-0.4312, -1.031, -2.112e-07), (-0.2117, -1.02, -2.118e-07), (0.007825, -1.009, -2.125e-07), (0.2273, -0.9986, -2.132e-07), (0.4469, -0.9878, -2.138e-07), (0.6664, -0.977, -2.145e-07), (0.6664, 0.9395, -2.589e-07), (0.4469, 0.6395, -2.404e-07), (0.2273, 0.5952, -2.377e-07), (0.007825, 0.5472, -2.348e-07), (-0.2117, 0.5952, -2.377e-07), (-0.4312, 0.6395, -2.404e-07), (-0.7453, 0.9395, -2.589e-07), (0.8859, 0.531, -2.462e-07), (-0.8702, 0.5163, -2.453e-07), (-0.7453, 0.5181, -2.454e-07), (-0.4312, 0.52, -2.456e-07), (-0.2117, 0.441, -2.407e-07), (0.007825, 0.4102, -2.388e-07), (0.2273, 0.4447, -2.409e-07), (0.4469, 0.5273, -2.46e-07), (0.6664, 0.5292, -2.461e-07), (-0.8702, -0.2692, -2.291e-07), (0.8859, -0.2167, -2.323e-07), (-0.7453, -0.2626, -2.295e-07), (-0.4312, -0.2561, -2.299e-07), (-0.2117, -0.2495, -2.303e-07), (0.007825, -0.2429, -2.307e-07), (0.2273, -0.2364, -2.311e-07), (0.4469, -0.2298, -2.315e-07), (0.6664, -0.2232, -2.319e-07), (0.8859, 0.7671, -2.535e-07), (-0.7453, 0.7617, -2.532e-07), (-0.4312, 0.5932, -2.428e-07), (-0.2117, 0.5497, -2.402e-07), (0.007825, 0.5024, -2.373e-07), (0.2273, 0.5513, -2.403e-07), (0.4469, 0.5963, -2.43e-07), (0.6664, 0.7663, -2.535e-07), (-0.8702, 0.7609, -2.531e-07), (-0.6031, -1.036, -2.108e-07), (-0.6031, 0.7722, -2.486e-07), (-0.6031, 0.5191, -2.455e-07), (-0.6031, -0.2593, -2.297e-07), (-0.6031, 0.6524, -2.465e-07), (0.5566, -0.9824, -2.142e-07), (0.5566, 0.7722, -2.486e-07), (0.5566, 0.5283, -2.461e-07), (0.5566, -0.2265, -2.317e-07), (0.5566, 0.6563, -2.467e-07), (-0.254, -1.022, -2.117e-07), (-0.254, 0.6038, -2.382e-07), (-0.254, 0.4563, -2.416e-07), (-0.254, -0.2508, -2.302e-07), (-0.254, 0.5581, -2.407e-07), (0.04107, -1.008, -2.126e-07), (0.04107, 0.5544, -2.352e-07), (0.04107, 0.4154, -2.391e-07), (0.04107, -0.2419, -2.308e-07), (0.04107, 0.5098, -2.377e-07), (0.2708, -0.9965, -2.133e-07), (0.2708, 0.604, -2.382e-07), (0.2708, 0.4611, -2.419e-07), (0.2708, -0.2351, -2.312e-07), (0.2708, 0.5602, -2.408e-07), (0.4789, 0.6569, -2.415e-07), (0.4789, 0.5276, -2.46e-07), (0.4789, -0.2289, -2.316e-07), (0.4789, 0.6138, -2.441e-07), (0.4789, -0.9862, -2.139e-07), (-0.469, -1.032, -2.111e-07), (-0.469, 0.6552, -2.414e-07), (-0.469, 0.5198, -2.455e-07), (-0.469, -0.2568, -2.299e-07), (-0.469, 0.6062, -2.436e-07)], [], [(43, 36, 0, 11), (44, 37, 17, 1), (79, 38, 16, 76), (59, 39, 15, 56), (39, 40, 14, 15), (64, 41, 13, 61), (69, 42, 12, 66), (54, 43, 11, 51), (58, 31, 22, 57), (78, 30, 21, 77), (27, 29, 20, 19), (35, 28, 18, 26), (10, 2, 28, 35), (3, 4, 29, 27), (75, 5, 30, 78), (55, 6, 31, 58), (6, 7, 32, 31), (60, 8, 33, 63), (65, 9, 34, 68), (50, 10, 35, 53), (52, 26, 43, 54), (67, 25, 42, 69), (62, 24, 41, 64), (22, 23, 40, 39), (57, 22, 39, 59), (77, 21, 38, 79), (19, 20, 37, 44), (26, 18, 36, 43), (20, 47, 49, 37), (4, 45, 48, 29), (37, 49, 46, 17), (71, 52, 54, 73), (74, 50, 53, 72), (73, 54, 51, 70), (21, 57, 59, 38), (5, 55, 58, 30), (38, 59, 56, 16), (23, 62, 64, 40), (7, 60, 63, 32), (32, 63, 62, 23), (40, 64, 61, 14), (24, 67, 69, 41), (8, 65, 68, 33), (33, 68, 67, 24), (41, 69, 66, 13), (42, 73, 70, 12), (34, 72, 71, 25), (9, 74, 72, 34), (25, 71, 73, 42), (47, 77, 79, 49), (45, 75, 78, 48), (49, 79, 76, 46)])
_uv = me_plane_018.uv_layers.new(name='UVMap')
_uv.uv.foreach_set('vector', [0.7713, 0.913, 0.8815, 0.9134, 0.8815, 0.9999, 0.7713, 0.9999, 9.519e-05, 0.9103, 0.0628, 0.9107, 0.0628, 0.9999, 9.543e-05, 0.9999, 0.2015, 0.8327, 0.2204, 0.8261, 0.2204, 0.8493, 0.2015, 0.8572, 0.3094, 0.8085, 0.3306, 0.8043, 0.3306, 0.8271, 0.3094, 0.8314, 0.3306, 0.8043, 0.4408, 0.7806, 0.4408, 0.803, 0.3306, 0.8271, 0.4575, 0.7843, 0.551, 0.8051, 0.551, 0.8271, 0.4575, 0.8067, 0.5727, 0.8096, 0.6611, 0.8277, 0.6611, 0.8493, 0.5727, 0.8315, 0.7162, 0.8578, 0.7713, 0.913, 0.7713, 0.9999, 0.7162, 0.9159, 0.3094, 0.4026, 0.3306, 0.4032, 0.3306, 0.7498, 0.3094, 0.7574, 0.2015, 0.3995, 0.2204, 0.3999, 0.2204, 0.7894, 0.2015, 0.7893, 9.387e-05, 0.3933, 0.0628, 0.3966, 0.0628, 0.7885, 9.483e-05, 0.7875, 0.7713, 0.4164, 0.8815, 0.4197, 0.8815, 0.7949, 0.7713, 0.794, 0.7713, 0.0381, 0.8815, 0.04352, 0.8815, 0.4197, 0.7713, 0.4164, 9.411e-05, 9.387e-05, 0.0628, 0.005523, 0.0628, 0.3966, 9.387e-05, 0.3933, 0.2015, 0.01036, 0.2204, 0.01095, 0.2204, 0.3999, 0.2015, 0.3995, 0.3094, 0.01534, 0.3306, 0.01638, 0.3306, 0.4032, 0.3094, 0.4026, 0.3306, 0.01638, 0.4408, 0.02181, 0.4408, 0.4065, 0.3306, 0.4032, 0.4575, 0.02263, 0.5509, 0.02724, 0.551, 0.4098, 0.4575, 0.407, 0.5727, 0.02831, 0.6611, 0.03267, 0.6611, 0.4131, 0.5727, 0.4104, 0.7162, 0.03538, 0.7713, 0.0381, 0.7713, 0.4164, 0.7162, 0.4147, 0.7162, 0.7935, 0.7713, 0.794, 0.7713, 0.913, 0.7162, 0.8578, 0.5727, 0.7598, 0.6611, 0.7931, 0.6611, 0.8277, 0.5727, 0.8096, 0.4575, 0.7369, 0.551, 0.7516, 0.551, 0.8051, 0.4575, 0.7843, 0.3306, 0.7498, 0.4408, 0.7343, 0.4408, 0.7806, 0.3306, 0.8043, 0.3094, 0.7574, 0.3306, 0.7498, 0.3306, 0.8043, 0.3094, 0.8085, 0.2015, 0.7893, 0.2204, 0.7894, 0.2204, 0.8261, 0.2015, 0.8327, 9.483e-05, 0.7875, 0.0628, 0.7885, 0.0628, 0.9107, 9.519e-05, 0.9103, 0.7713, 0.794, 0.8815, 0.7949, 0.8815, 0.9134, 0.7713, 0.913, 0.0628, 0.7885, 0.1342, 0.7889, 0.1342, 0.8558, 0.0628, 0.9107, 0.0628, 0.005523, 0.1342, 0.008237, 0.1342, 0.3983, 0.0628, 0.3966, 0.0628, 0.9107, 0.1342, 0.8558, 0.1342, 0.9159, 0.0628, 0.9999, 0.6772, 0.7932, 0.7162, 0.7935, 0.7162, 0.8578, 0.6772, 0.8365, 0.6772, 0.03346, 0.7162, 0.03538, 0.7162, 0.4147, 0.6772, 0.4136, 0.6772, 0.8365, 0.7162, 0.8578, 0.7162, 0.9159, 0.6772, 0.8581, 0.2204, 0.7894, 0.3094, 0.7574, 0.3094, 0.8085, 0.2204, 0.8261, 0.2204, 0.01095, 0.3094, 0.01534, 0.3094, 0.4026, 0.2204, 0.3999, 0.2204, 0.8261, 0.3094, 0.8085, 0.3094, 0.8314, 0.2204, 0.8493, 0.4408, 0.7343, 0.4575, 0.7369, 0.4575, 0.7843, 0.4408, 0.7806, 0.4408, 0.02181, 0.4575, 0.02263, 0.4575, 0.407, 0.4408, 0.4065, 0.4408, 0.4065, 0.4575, 0.407, 0.4575, 0.7369, 0.4408, 0.7343, 0.4408, 0.7806, 0.4575, 0.7843, 0.4575, 0.8067, 0.4408, 0.803, 0.551, 0.7516, 0.5727, 0.7598, 0.5727, 0.8096, 0.551, 0.8051, 0.5509, 0.02724, 0.5727, 0.02831, 0.5727, 0.4104, 0.551, 0.4098, 0.551, 0.4098, 0.5727, 0.4104, 0.5727, 0.7598, 0.551, 0.7516, 0.551, 0.8051, 0.5727, 0.8096, 0.5727, 0.8315, 0.551, 0.8271, 0.6611, 0.8277, 0.6772, 0.8365, 0.6772, 0.8581, 0.6611, 0.8493, 0.6611, 0.4131, 0.6772, 0.4136, 0.6772, 0.7932, 0.6611, 0.7931, 0.6611, 0.03267, 0.6772, 0.03346, 0.6772, 0.4136, 0.6611, 0.4131, 0.6611, 0.7931, 0.6772, 0.7932, 0.6772, 0.8365, 0.6611, 0.8277, 0.1342, 0.7889, 0.2015, 0.7893, 0.2015, 0.8327, 0.1342, 0.8558, 0.1342, 0.008237, 0.2015, 0.01036, 0.2015, 0.3995, 0.1342, 0.3983, 0.1342, 0.8558, 0.2015, 0.8327, 0.2015, 0.8572, 0.1342, 0.9159])
me_plane_018.use_remesh_preserve_volume = False
me_plane_018.use_remesh_preserve_attributes = False
me_plane_018.use_mirror_vertex_groups = False
me_plane_018.update()
me_plane_014 = bpy.data.meshes.new('Plane.014')
me_plane_014.from_pydata([(1.089, 1.01, -1.49e-08), (-1.113, -1.228, -1.49e-08), (-1.113, 1.014, -1.49e-08), (-1.113, 1.122, -2.98e-08), (0.1835, 1.486, -4.47e-08), (-0.5045, 1.185, -2.98e-08), (-0.9992, -1.107, -1.49e-08), (1.001, -1.107, -1.49e-08), (-0.9992, 0.8931, -1.49e-08), (1.001, 0.8931, -1.49e-08), (1.089, -1.224, -1.49e-08), (1.089, 1.118, -2.98e-08), (-0.01186, 1.532, -4.47e-08), (-0.2072, 1.488, -4.47e-08), (0.3535, 1.245, -2.98e-08), (-0.3772, 1.248, -2.98e-08), (0.5061, 1.182, -2.98e-08), (1.001, 0.442, -1.49e-08), (-0.4251, -1.107, -1.49e-08), (-0.3325, -1.107, -1.49e-08), (1.001, -0.8595, 0.0), (0.3341, -1.107, -1.49e-08), (0.4348, -1.107, -1.49e-08), (0.4348, 0.8931, -1.49e-08), (0.3341, 0.8931, -1.49e-08), (1.001, 0.3903, -2.98e-08), (-0.3325, 0.8931, -1.49e-08), (-0.4251, 0.8931, -1.49e-08), (1.001, -0.8973, -1.49e-08), (-0.9992, -0.8973, -1.49e-08), (-0.9992, -0.8595, 0.0), (-0.9992, 0.3903, -2.98e-08), (-0.9992, 0.442, -1.49e-08), (-0.4251, -0.8973, -1.49e-08), (-0.4251, -0.8595, 0.0), (-0.4251, 0.3903, -2.98e-08), (-0.4251, 0.442, -1.49e-08), (-0.3325, -0.8973, -1.49e-08), (-0.3325, -0.8595, 0.0), (-0.3325, 0.3903, -2.98e-08), (-0.3325, 0.442, -1.49e-08), (0.3341, -0.8973, -1.49e-08), (0.3341, -0.8595, 0.0), (0.3341, 0.3903, -2.98e-08), (0.3341, 0.442, -1.49e-08), (0.4348, -0.8973, -1.49e-08), (0.4348, -0.8595, 0.0), (0.4348, 0.3903, -2.98e-08), (0.4348, 0.442, -1.49e-08), (1.001, -0.4284, -1.49e-08), (1.001, -0.3735, -1.49e-08), (1.001, 0.01112, -2.98e-08), (1.001, 0.06604, -1.49e-08), (-0.4251, -0.4284, -1.49e-08), (-0.4251, -0.3735, -1.49e-08), (-0.4251, 0.01112, -2.98e-08), (-0.4251, 0.06604, -1.49e-08), (-0.9992, 0.06604, -2.98e-08), (-0.9992, 0.01112, -2.98e-08), (-0.9992, -0.3735, -1.49e-08), (-0.9992, -0.4284, -2.98e-08), (-0.3325, -0.4284, -1.49e-08), (-0.3325, -0.3735, -1.49e-08), (-0.3325, 0.01112, -2.98e-08), (-0.3325, 0.06604, -1.49e-08), (0.3341, -0.4284, -1.49e-08), (0.3341, -0.3735, -1.49e-08), (0.3341, 0.01112, -2.98e-08), (0.3341, 0.06604, -1.49e-08), (0.4348, -0.4284, -1.49e-08), (0.4348, -0.3735, -1.49e-08), (0.4348, 0.01112, -2.98e-08), (0.4348, 0.06604, -1.49e-08)], [], [(0, 2, 3, 5, 15, 13, 12, 4, 14, 16, 11), (39, 40, 44, 43), (43, 44, 48, 47), (33, 34, 38, 37), (68, 43, 47, 72), (41, 42, 46, 45), (1, 6, 18, 19, 21, 22, 7, 10), (36, 27, 26, 40), (18, 33, 37, 19), (56, 35, 39, 64), (44, 24, 23, 48), (21, 41, 45, 22), (35, 36, 40, 39), (27, 8, 2, 0, 9, 23, 24, 26), (37, 38, 42, 41), (29, 30, 34, 33), (31, 32, 36, 35), (45, 46, 20, 28), (47, 48, 17, 25), (6, 1, 2, 8, 32, 31, 57, 58, 59, 60, 30, 29), (9, 0, 10, 7, 28, 20, 49, 50, 51, 52, 25, 17), (69, 70, 50, 49), (71, 72, 52, 51), (60, 59, 54, 53), (58, 57, 56, 55), (61, 62, 66, 65), (63, 64, 68, 67), (34, 53, 61, 38), (53, 54, 62, 61), (54, 55, 63, 62), (55, 56, 64, 63), (42, 65, 69, 46), (65, 66, 70, 69), (66, 67, 71, 70), (67, 68, 72, 71), (3, 2, 1, 10, 0, 11, 16, 14, 4, 12, 13, 15, 5), (29, 6, 18, 33), (22, 7, 28, 45), (9, 23, 48, 17), (8, 32, 36, 27), (19, 21, 41, 37), (26, 40, 44, 24), (25, 47, 72, 52), (56, 35, 31, 57), (60, 30, 34, 53), (39, 64, 68, 43), (38, 42, 65, 61), (46, 20, 49, 69), (51, 71, 70, 50), (54, 55, 58, 59), (63, 62, 66, 67)])
_uv = me_plane_014.uv_layers.new(name='UVMap')
_uv.uv.foreach_set('vector', [0.006629, 0.5437, 0.4934, 0.5445, 0.4934, 0.5703, 0.3589, 0.5854, 0.3307, 0.6006, 0.2932, 0.6582, 0.25, 0.6686, 0.2068, 0.6577, 0.1693, 0.5999, 0.1355, 0.5847, 0.006629, 0.5695, 0.3209, 0.395, 0.3209, 0.4074, 0.1735, 0.4074, 0.1735, 0.395, 0.1735, 0.395, 0.1735, 0.4074, 0.1513, 0.4074, 0.1513, 0.395, 0.3413, 0.0864, 0.3413, 0.09546, 0.3209, 0.09546, 0.3209, 0.0864, 0.1735, 0.3173, 0.1735, 0.395, 0.1513, 0.395, 0.1513, 0.3173, 0.1735, 0.0864, 0.1735, 0.09546, 0.1513, 0.09546, 0.1513, 0.0864, 0.4934, 0.007191, 0.4682, 0.03616, 0.3413, 0.03616, 0.3209, 0.03616, 0.1735, 0.03616, 0.1513, 0.03616, 0.02623, 0.03616, 0.006629, 0.00804, 0.3413, 0.4074, 0.3413, 0.5155, 0.3209, 0.5155, 0.3209, 0.4074, 0.3413, 0.03616, 0.3413, 0.0864, 0.3209, 0.0864, 0.3209, 0.03616, 0.3413, 0.3173, 0.3413, 0.395, 0.3209, 0.395, 0.3209, 0.3173, 0.1735, 0.4074, 0.1735, 0.5155, 0.1513, 0.5155, 0.1513, 0.4074, 0.1735, 0.03616, 0.1735, 0.0864, 0.1513, 0.0864, 0.1513, 0.03616, 0.3413, 0.395, 0.3413, 0.4074, 0.3209, 0.4074, 0.3209, 0.395, 0.3413, 0.5155, 0.4682, 0.5155, 0.4934, 0.5445, 0.006629, 0.5437, 0.02623, 0.5155, 0.1513, 0.5155, 0.1735, 0.5155, 0.3209, 0.5155, 0.3209, 0.0864, 0.3209, 0.09546, 0.1735, 0.09546, 0.1735, 0.0864, 0.4682, 0.0864, 0.4682, 0.09546, 0.3413, 0.09546, 0.3413, 0.0864, 0.4682, 0.395, 0.4682, 0.4074, 0.3413, 0.4074, 0.3413, 0.395, 0.1513, 0.0864, 0.1513, 0.09546, 0.02623, 0.09546, 0.02623, 0.0864, 0.1513, 0.395, 0.1513, 0.4074, 0.02623, 0.4074, 0.02623, 0.395, 0.4682, 0.03616, 0.4934, 0.007191, 0.4934, 0.5445, 0.4682, 0.5155, 0.4682, 0.4074, 0.4682, 0.395, 0.4682, 0.3173, 0.4682, 0.3041, 0.4682, 0.2119, 0.4682, 0.1988, 0.4682, 0.09546, 0.4682, 0.0864, 0.02623, 0.5155, 0.006629, 0.5437, 0.006629, 0.00804, 0.02623, 0.03616, 0.02623, 0.0864, 0.02623, 0.09546, 0.02623, 0.1988, 0.02623, 0.2119, 0.02623, 0.3041, 0.02623, 0.3173, 0.02623, 0.395, 0.02623, 0.4074, 0.1513, 0.1988, 0.1513, 0.2119, 0.02623, 0.2119, 0.02623, 0.1988, 0.1513, 0.3041, 0.1513, 0.3173, 0.02623, 0.3173, 0.02623, 0.3041, 0.4682, 0.1988, 0.4682, 0.2119, 0.3413, 0.2119, 0.3413, 0.1988, 0.4682, 0.3041, 0.4682, 0.3173, 0.3413, 0.3173, 0.3413, 0.3041, 0.3209, 0.1988, 0.3209, 0.2119, 0.1735, 0.2119, 0.1735, 0.1988, 0.3209, 0.3041, 0.3209, 0.3173, 0.1735, 0.3173, 0.1735, 0.3041, 0.3413, 0.09546, 0.3413, 0.1988, 0.3209, 0.1988, 0.3209, 0.09546, 0.3413, 0.1988, 0.3413, 0.2119, 0.3209, 0.2119, 0.3209, 0.1988, 0.3413, 0.2119, 0.3413, 0.3041, 0.3209, 0.3041, 0.3209, 0.2119, 0.3413, 0.3041, 0.3413, 0.3173, 0.3209, 0.3173, 0.3209, 0.3041, 0.1735, 0.09546, 0.1735, 0.1988, 0.1513, 0.1988, 0.1513, 0.09546, 0.1735, 0.1988, 0.1735, 0.2119, 0.1513, 0.2119, 0.1513, 0.1988, 0.1735, 0.2119, 0.1735, 0.3041, 0.1513, 0.3041, 0.1513, 0.2119, 0.1735, 0.3041, 0.1735, 0.3173, 0.1513, 0.3173, 0.1513, 0.3041, 0.5066, 0.5703, 0.5066, 0.5445, 0.5066, 0.007191, 0.9934, 0.00804, 0.9934, 0.5437, 0.9934, 0.5695, 0.8645, 0.5847, 0.8307, 0.5999, 0.7932, 0.6577, 0.75, 0.6686, 0.7068, 0.6582, 0.6693, 0.6006, 0.6411, 0.5854, 0.8155, 0.9725, 0.7692, 0.9725, 0.7692, 0.8349, 0.8155, 0.8349, 0.006629, 0.9928, 0.006629, 0.8571, 0.05295, 0.8571, 0.05295, 0.9928, 0.5389, 0.683, 0.5389, 0.8186, 0.4393, 0.8186, 0.4393, 0.683, 0.3277, 0.8206, 0.2281, 0.8206, 0.2281, 0.683, 0.3277, 0.683, 0.8675, 0.8428, 0.8675, 0.683, 0.9138, 0.683, 0.9138, 0.8428, 0.1063, 0.8428, 0.006629, 0.8428, 0.006629, 0.683, 0.1063, 0.683, 0.6238, 0.8349, 0.6238, 0.9706, 0.5522, 0.9706, 0.5522, 0.8349, 0.2281, 0.8349, 0.2997, 0.8349, 0.2997, 0.9725, 0.2281, 0.9725, 0.6474, 0.8206, 0.5522, 0.8206, 0.5522, 0.683, 0.6474, 0.683, 0.5109, 0.9928, 0.4393, 0.9928, 0.4393, 0.833, 0.5109, 0.833, 0.1196, 0.8428, 0.1196, 0.683, 0.2148, 0.683, 0.2148, 0.8428, 0.6607, 0.8186, 0.6607, 0.683, 0.7559, 0.683, 0.7559, 0.8186, 0.7457, 0.833, 0.7457, 0.9687, 0.6607, 0.9687, 0.6607, 0.833, 0.7692, 0.683, 0.8542, 0.683, 0.8542, 0.8206, 0.7692, 0.8206, 0.426, 0.8428, 0.341, 0.8428, 0.341, 0.683, 0.426, 0.683])
me_plane_014.materials.append(mat_window_two_mat)
me_plane_014.use_remesh_preserve_volume = False
me_plane_014.use_remesh_preserve_attributes = False
me_plane_014.use_mirror_vertex_groups = False
me_plane_014.update()
me_plane_012 = bpy.data.meshes.new('Plane.012')
me_plane_012.from_pydata([(-0.9976, -1.101, 0.3412), (1.002, -1.101, 0.3412), (-0.9976, 0.8986, 0.3412), (1.002, 0.8986, 0.3412), (-0.3309, -1.101, 0.3412), (0.3357, -1.101, 0.3412), (0.3357, 0.8986, 0.3412), (-0.3309, 0.8986, 0.3412), (-0.9976, 0.1728, 0.3412), (-0.9976, -0.4939, 0.3412), (1.002, -0.4939, 0.3412), (1.002, 0.1728, 0.3412), (-0.3309, -0.4939, 0.3412), (-0.3309, 0.1728, 0.3412), (0.3357, -0.4939, 0.3412), (0.3357, 0.1728, 0.3412), (-0.9976, 0.139, 0.3412), (-0.9976, -0.4488, 0.3412), (1.002, -0.4488, 0.3412), (1.002, 0.139, 0.3412), (-0.3309, -0.4488, 0.3412), (-0.3309, 0.139, 0.3412), (0.3357, -0.4488, 0.3412), (0.3357, 0.139, 0.3412), (0.3937, -1.101, 0.3412), (0.3937, 0.8986, 0.3412), (0.3937, -0.4939, 0.3412), (0.3937, 0.1728, 0.3412), (0.3937, -0.4488, 0.3412), (0.3937, 0.139, 0.3412), (-0.4034, 0.8986, 0.3412), (-0.4034, -1.101, 0.3412), (-0.4034, -0.4939, 0.3412), (-0.4034, 0.1728, 0.3412), (-0.4034, -0.4488, 0.3412), (-0.4034, 0.139, 0.3412), (1.002, 0.8336, 0.3412), (-0.3309, 0.8336, 0.3412), (0.3357, 0.8336, 0.3412), (-0.9976, 0.8336, 0.3412), (0.3937, 0.8336, 0.3412), (-0.4034, 0.8336, 0.3412)], [], [(40, 36, 3, 25), (41, 37, 7, 30), (37, 38, 6, 7), (4, 5, 14, 12), (21, 23, 15, 13), (31, 4, 12, 32), (35, 21, 13, 33), (24, 1, 10, 26), (29, 19, 11, 27), (26, 10, 18, 28), (28, 18, 19, 29), (32, 12, 20, 34), (34, 20, 21, 35), (12, 14, 22, 20), (20, 22, 23, 21), (22, 28, 29, 23), (14, 26, 28, 22), (23, 29, 27, 15), (5, 24, 26, 14), (38, 40, 25, 6), (17, 34, 35, 16), (9, 32, 34, 17), (16, 35, 33, 8), (0, 31, 32, 9), (39, 41, 30, 2), (8, 33, 41, 39), (15, 27, 40, 38), (13, 15, 38, 37), (33, 13, 37, 41), (27, 11, 36, 40)])
_uv = me_plane_012.uv_layers.new(name='UVMap')
_uv.uv.foreach_set('vector', [0.6956, 0.9674, 0.9999, 0.9674, 0.9999, 0.9999, 0.6956, 0.9999, 0.2971, 0.9674, 0.3334, 0.9674, 0.3334, 0.9999, 0.2971, 0.9999, 0.3334, 0.9674, 0.6666, 0.9674, 0.6666, 0.9999, 0.3334, 0.9999, 0.3334, 0.0001003, 0.6666, 0.0001, 0.6666, 0.3038, 0.3334, 0.3038, 0.3334, 0.6202, 0.6666, 0.6202, 0.6666, 0.6371, 0.3334, 0.6371, 0.2971, 0.0001004, 0.3334, 0.0001003, 0.3334, 0.3038, 0.2971, 0.3038, 0.2971, 0.6202, 0.3334, 0.6202, 0.3334, 0.6371, 0.2971, 0.6371, 0.6956, 9.998e-05, 0.9999, 9.998e-05, 0.9999, 0.3038, 0.6956, 0.3038, 0.6956, 0.6202, 0.9999, 0.6202, 0.9999, 0.6371, 0.6956, 0.6371, 0.6956, 0.3038, 0.9999, 0.3038, 0.9999, 0.3264, 0.6956, 0.3264, 0.6956, 0.3264, 0.9999, 0.3264, 0.9999, 0.6202, 0.6956, 0.6202, 0.2971, 0.3038, 0.3334, 0.3038, 0.3334, 0.3264, 0.2971, 0.3264, 0.2971, 0.3264, 0.3334, 0.3264, 0.3334, 0.6202, 0.2971, 0.6202, 0.3334, 0.3038, 0.6666, 0.3038, 0.6666, 0.3264, 0.3334, 0.3264, 0.3334, 0.3264, 0.6666, 0.3264, 0.6666, 0.6202, 0.3334, 0.6202, 0.6666, 0.3264, 0.6956, 0.3264, 0.6956, 0.6202, 0.6666, 0.6202, 0.6666, 0.3038, 0.6956, 0.3038, 0.6956, 0.3264, 0.6666, 0.3264, 0.6666, 0.6202, 0.6956, 0.6202, 0.6956, 0.6371, 0.6666, 0.6371, 0.6666, 0.0001, 0.6956, 9.998e-05, 0.6956, 0.3038, 0.6666, 0.3038, 0.6666, 0.9674, 0.6956, 0.9674, 0.6956, 0.9999, 0.6666, 0.9999, 0.0001003, 0.3264, 0.2971, 0.3264, 0.2971, 0.6202, 0.0001002, 0.6202, 0.0001003, 0.3038, 0.2971, 0.3038, 0.2971, 0.3264, 0.0001003, 0.3264, 0.0001002, 0.6202, 0.2971, 0.6202, 0.2971, 0.6371, 0.0001001, 0.6371, 9.998e-05, 0.0001007, 0.2971, 0.0001004, 0.2971, 0.3038, 0.0001003, 0.3038, 9.998e-05, 0.9674, 0.2971, 0.9674, 0.2971, 0.9999, 0.0001, 0.9999, 0.0001001, 0.6371, 0.2971, 0.6371, 0.2971, 0.9674, 9.998e-05, 0.9674, 0.6666, 0.6371, 0.6956, 0.6371, 0.6956, 0.9674, 0.6666, 0.9674, 0.3334, 0.6371, 0.6666, 0.6371, 0.6666, 0.9674, 0.3334, 0.9674, 0.2971, 0.6371, 0.3334, 0.6371, 0.3334, 0.9674, 0.2971, 0.9674, 0.6956, 0.6371, 0.9999, 0.6371, 0.9999, 0.9674, 0.6956, 0.9674])
me_plane_012.use_remesh_preserve_volume = False
me_plane_012.use_remesh_preserve_attributes = False
me_plane_012.use_mirror_vertex_groups = False
me_plane_012.update()
me_plane_005 = bpy.data.meshes.new('Plane.005')
me_plane_005.from_pydata([(-1.005, -0.8508, -3.675e-09), (1.0, -0.8105, -4.668e-09), (-0.037, 1.19, -4.668e-09), (0.02954, 1.19, -4.668e-09), (-1.098, -0.03611, -4.668e-09), (1.076, -0.03611, -4.668e-09), (-1.023, -0.1236, -5.767e-09), (1.001, -0.1236, -5.767e-09), (-1.171, -0.03611, -4.668e-09), (-1.129, -0.1236, -5.767e-09), (1.162, -0.03611, -4.668e-09), (1.109, -0.1236, -5.767e-09), (-1.112, -0.1236, -5.767e-09), (-1.086, -0.1236, -5.767e-09), (-1.347, -1.126, -2.156e-08), (-1.331, -1.173, -2.4e-08), (-1.174, -1.424, -4.159e-08), (-1.256, -1.425, -3.542e-08)], [], [(4, 5, 3, 2), (6, 7, 5, 4), (0, 1, 7, 6), (6, 4, 8, 9, 12, 13), (5, 7, 11, 10), (13, 12, 14, 15), (15, 17, 16, 0, 6, 13)])
_uv = me_plane_005.uv_layers.new(name='UVMap')
_uv.uv.foreach_set('vector', [0.09585, 0.515, 0.9662, 0.5153, 0.5445, 0.9752, 0.5195, 0.9752, 0.1266, 0.4816, 0.9361, 0.4824, 0.9662, 0.5153, 0.09585, 0.515, 0.1383, 0.2153, 0.9345, 0.2268, 0.9361, 0.4824, 0.1266, 0.4816, 0.1266, 0.4816, 0.09585, 0.515, 0.06519, 0.5152, 0.08245, 0.4809, 0.09177, 0.4808, 0.1015, 0.481, 0.9662, 0.5153, 0.9361, 0.4824, 0.9794, 0.4824, 1.001, 0.5153, 0.1015, 0.481, 0.09177, 0.4808, 0.01056, 0.1166, 0.01716, 0.0995, 0.01716, 0.0995, 0.04703, 0.01096, 0.07792, 0.0116, 0.1383, 0.2153, 0.1266, 0.4816, 0.1015, 0.481])
me_plane_005.use_remesh_preserve_volume = False
me_plane_005.use_remesh_preserve_attributes = False
me_plane_005.use_mirror_vertex_groups = False
me_plane_005.update()
me_plane_004 = bpy.data.meshes.new('Plane.004')
me_plane_004.from_pydata([(-1.056, -1.16, 9.749e-09), (1.0, -1.029, 1.785e-09), (-1.056, 1.0, 0.0), (1.0, 1.0, 0.0), (1.0, 0.01915, -1.167e-09), (1.0, 0.04658, 2.763e-08), (-1.056, 0.01014, -6.179e-10), (-1.056, 0.03869, 2.811e-08), (-1.223, -1.174, 1.062e-08), (-1.223, -0.1303, 7.941e-09), (-1.223, -0.1017, 3.667e-08), (-1.056, 0.9833, -4.346e-09), (-1.223, 0.756, 9.504e-09), (-1.056, 0.9288, -2.755e-09), (-1.223, 0.7298, 9.373e-09), (1.0, 0.8857, -8.267e-09), (1.0, 0.94, -3.962e-09)], [(11, 16), (13, 15)], [(0, 1, 4, 5, 15, 16, 3, 2, 11, 13, 7, 6), (4, 5, 7, 6), (7, 10, 9, 6), (0, 6, 9, 8), (13, 11, 12, 14), (7, 13, 14, 10)])
_uv = me_plane_004.uv_layers.new(name='UVMap')
_uv.uv.foreach_set('vector', [0.0862, 0.01981, 0.9869, 0.0783, 0.9869, 0.5476, 0.9869, 0.5598, 0.9869, 0.9354, 0.9869, 0.9597, 0.9869, 0.9866, 0.0862, 0.9866, 0.0862, 0.9791, 0.0862, 0.9547, 0.0862, 0.5563, 0.0862, 0.5435, 0.9869, 0.5476, 0.9869, 0.5598, 0.0862, 0.5563, 0.0862, 0.5435, 0.0862, 0.5563, 0.01314, 0.4935, 0.01314, 0.4807, 0.0862, 0.5435, 0.0862, 0.01981, 0.0862, 0.5435, 0.01314, 0.4807, 0.01314, 0.01343, 0.0862, 0.9547, 0.0862, 0.9791, 0.01314, 0.8774, 0.01314, 0.8657, 0.0862, 0.5563, 0.0862, 0.9547, 0.01314, 0.8657, 0.01314, 0.4935])
me_plane_004.use_remesh_preserve_volume = False
me_plane_004.use_remesh_preserve_attributes = False
me_plane_004.use_mirror_vertex_groups = False
me_plane_004.update()
me_plane_003 = bpy.data.meshes.new('Plane.003')
me_plane_003.from_pydata([(-1.349, -0.4112, -2.35e-08), (0.949, -0.3785, -2.48e-08), (-1.028, 0.8373, 6.494e-09), (1.0, 0.7855, 8.56e-09), (-1.513, -0.9704, -1.181e-09), (1.044, -0.982, -7.166e-10), (-1.481, -0.8613, -5.533e-09), (1.026, -0.8643, -5.415e-09)], [], [(0, 1, 3, 2), (7, 6, 4, 5), (1, 0, 6, 7)])
_uv = me_plane_003.uv_layers.new(name='UVMap')
_uv.uv.foreach_set('vector', [0.06318, 0.219, 0.9615, 0.2359, 0.9794, 0.691, 0.1866, 0.7076, 0.9924, 0.04608, 0.01239, 0.04278, 8.411e-05, 8.411e-05, 0.9999, 9.131e-05, 0.9615, 0.2359, 0.06318, 0.219, 0.01239, 0.04278, 0.9924, 0.04608])
me_plane_003.use_remesh_preserve_volume = False
me_plane_003.use_remesh_preserve_attributes = False
me_plane_003.use_mirror_vertex_groups = False
me_plane_003.update()
me_plane_002 = bpy.data.meshes.new('Plane.002')
me_plane_002.from_pydata([(0.9912, 1.266, 0.0), (-0.9912, 1.261, 0.0), (0.9912, -0.3727, 0.0), (-0.9912, -0.3838, 0.0), (0.9912, -0.8799, 0.0), (-0.9912, -0.8909, 0.0)], [], [(3, 2, 0, 1), (2, 3, 5, 4)])
_uv = me_plane_002.uv_layers.new(name='UVMap')
_uv.uv.foreach_set('vector', [0.0007513, 0.2357, 0.9218, 0.2383, 0.9239, 0.9999, 0.002876, 0.9999, 0.9218, 0.2383, 0.0007513, 0.2357, 9.611e-05, 9.611e-05, 0.9212, 0.002658])
me_plane_002.use_remesh_preserve_volume = False
me_plane_002.use_remesh_preserve_attributes = False
me_plane_002.use_mirror_vertex_groups = False
me_plane_002.update()
me_plane_002.normals_split_custom_set([tuple(v) for v in zip(*[iter([0.0, 0.0, 1.0, 0.0, 0.0, 1.0, 0.0, 0.0, 1.0, 0.0, 0.0, 1.0, 0.0, 0.0, 1.0, 0.0, 0.0, 1.0, 0.0, 0.0, 1.0, 0.0, 0.0, 1.0])] * 3)])
me_plane_001 = bpy.data.meshes.new('Plane.001')
me_plane_001.from_pydata([(-1.0, -1.0, -0.6212), (2.336, -1.0, -0.6212), (-1.0, 1.462, -0.6212), (2.423, 1.462, -0.6212), (1.834, 1.462, -0.6212), (2.425, 1.768, -0.6212), (1.941, 1.792, -0.6212), (2.423, 1.787, -0.6212), (1.941, 1.773, -0.6212), (2.625, 1.671, -0.6212), (2.64, 1.689, -0.6212), (2.615, 1.7, -0.6212), (2.615, 2.003, -0.6212), (2.309, 2.003, -0.6212), (2.307, 1.788, -0.6212), (2.309, 1.988, -0.6212), (2.615, 1.986, -0.6212), (3.137, 1.753, -0.6212), (3.137, 1.738, -0.6212), (3.62, 1.858, -0.6212), (3.62, 1.844, -0.6212), (3.62, 1.529, -0.6212), (2.922, 1.294, -0.6212), (2.921, 1.202, -0.6212), (2.983, 1.202, -0.6212), (3.06, 1.202, -0.6212), (2.983, 0.00155, -0.6212), (3.06, 0.00155, -0.6212), (3.596, 1.521, -0.6212), (3.595, 1.838, -0.6212), (3.62, 1.788, -0.6212), (3.62, 1.776, -0.6212), (3.62, 1.776, -0.6212), (4.06, 1.881, -0.6212), (4.059, 1.869, -0.6212), (4.075, 1.881, -0.6212), (4.075, 1.869, -0.6212), (4.059, 1.651, -0.6212), (4.075, 1.643, -0.6212), (2.922, 1.283, -0.6212), (3.646, 1.521, -0.6212), (2.931, 1.202, -0.6212), (2.932, 1.286, -0.6212), (3.619, 1.513, -0.6212), (2.93, 1.297, -0.6212), (3.595, 1.852, -0.6212), (2.604, 1.681, -0.6212), (2.931, 1.205, -0.6212), (2.983, 1.206, -0.6212), (3.06, 1.206, -0.6212), (2.385, 0.002424, -0.6212), (2.409, 1.202, -0.6212), (2.417, 1.291, -0.6212), (1.929, 1.739, -0.6212), (1.933, 1.751, -0.6212), (-1.0, 1.715, -0.6212), (-1.0, 1.702, -0.6212), (-1.0, 1.407, -0.6212), (2.42, 1.435, -0.6212), (1.838, 1.433, -0.6212)], [(28, 43), (42, 44), (29, 45)], [(0, 1, 50, 51, 52, 58, 3, 4, 2, 57), (4, 3, 5, 8, 54, 53), (8, 5, 7, 14, 6), (7, 5, 46, 9, 10, 11), (7, 11, 16, 15, 14), (13, 15, 16, 12), (12, 16, 18, 17), (17, 18, 29, 20, 19, 45), (24, 26, 27, 25), (21, 31, 30, 20, 29, 28), (33, 34, 36, 35), (36, 34, 37, 38), (38, 37, 21, 40), (21, 28, 44, 22, 39, 42, 43, 40), (21, 37, 34, 32, 31), (23, 41, 47, 42, 39), (41, 23, 51, 50, 26, 24), (24, 25, 49, 48, 47, 41), (39, 22, 52, 51, 23), (11, 46, 9, 10), (46, 5, 3, 58, 52, 22, 44, 28, 29, 18, 16, 11), (55, 56, 53, 54), (4, 2, 57, 59), (59, 57, 0, 1, 50, 51, 52, 58), (4, 53, 56, 2), (32, 34, 33, 30, 31)])
_uv = me_plane_001.uv_layers.new(name='UVMap')
_uv.uv.foreach_set('vector', [-8.941e-08, 2.384e-07, 0.6573, 2.98e-08, 0.6669, 0.3338, 0.6717, 0.7332, 0.6733, 0.763, 0.6738, 0.8108, 0.6744, 0.8198, 0.5585, 0.8198, 5.96e-08, 0.8198, 5.96e-08, 0.8017, 0.5585, 0.8198, 0.6744, 0.8198, 0.6748, 0.9216, 0.5794, 0.9233, 0.578, 0.9161, 0.5772, 0.9122, 0.5794, 0.9233, 0.6748, 0.9216, 0.6744, 0.9282, 0.6515, 0.9285, 0.5794, 0.9299, 0.6744, 0.9282, 0.6748, 0.9216, 0.7101, 0.8927, 0.7142, 0.8893, 0.7172, 0.8955, 0.7123, 0.8991, 0.6744, 0.9282, 0.7123, 0.8991, 0.7123, 0.9942, 0.652, 0.9949, 0.6515, 0.9285, 0.6521, 1.0, 0.652, 0.9949, 0.7123, 0.9942, 0.7123, 1.0, 0.7123, 1.0, 0.7123, 0.9942, 0.8151, 0.9119, 0.8151, 0.9167, 0.8151, 0.9167, 0.8151, 0.9119, 0.9053, 0.9451, 0.9103, 0.9469, 0.9103, 0.9517, 0.9053, 0.9499, 0.7848, 0.7333, 0.7848, 0.3335, 0.7999, 0.3335, 0.7999, 0.7333, 0.9103, 0.8422, 0.9103, 0.9243, 0.9103, 0.9285, 0.9103, 0.9469, 0.9053, 0.9451, 0.9056, 0.8395, 0.9969, 0.9593, 0.9968, 0.9554, 1.0, 0.9554, 1.0, 0.9593, 1.0, 0.9554, 0.9968, 0.9554, 0.9968, 0.8829, 1.0, 0.8803, 1.0, 0.8803, 0.9968, 0.8829, 0.9103, 0.8422, 0.9154, 0.8397, 0.9103, 0.8422, 0.9056, 0.8395, 0.7744, 0.7649, 0.7727, 0.7639, 0.7727, 0.7603, 0.7747, 0.7614, 0.9101, 0.8367, 0.9154, 0.8397, 0.9103, 0.8422, 0.9968, 0.8829, 0.9968, 0.9554, 0.9103, 0.9243, 0.9103, 0.9243, 0.7725, 0.7333, 0.7745, 0.7333, 0.7745, 0.7344, 0.7747, 0.7614, 0.7727, 0.7603, 0.7745, 0.7333, 0.7725, 0.7333, 0.6717, 0.7332, 0.6669, 0.3338, 0.7848, 0.3335, 0.7848, 0.7333, 0.7848, 0.7333, 0.7999, 0.7333, 0.7999, 0.7345, 0.7848, 0.7345, 0.7745, 0.7344, 0.7745, 0.7333, 0.7727, 0.7603, 0.7727, 0.7639, 0.6733, 0.763, 0.6717, 0.7332, 0.7725, 0.7333, 0.7123, 0.8991, 0.7101, 0.8927, 0.7142, 0.8893, 0.7172, 0.8955, 0.7101, 0.8927, 0.6748, 0.9216, 0.6744, 0.8198, 0.6738, 0.8108, 0.6733, 0.763, 0.7727, 0.7639, 0.7744, 0.7649, 0.9056, 0.8395, 0.9053, 0.9451, 0.8151, 0.9119, 0.7123, 0.9942, 0.7123, 0.8991, 5.96e-08, 0.9041, 5.96e-08, 0.8997, 0.5772, 0.9122, 0.578, 0.9161, 0.5585, 0.8198, 5.96e-08, 0.8198, 5.96e-08, 0.8017, 0.5592, 0.8103, 0.5592, 0.8103, 5.96e-08, 0.8017, -8.941e-08, 2.384e-07, 0.6573, 2.98e-08, 0.6669, 0.3338, 0.6717, 0.7332, 0.6733, 0.763, 0.6738, 0.8108, 0.5585, 0.8198, 0.5772, 0.9122, 5.96e-08, 0.8997, 5.96e-08, 0.8198, 0.9103, 0.9243, 0.9968, 0.9554, 0.9969, 0.9593, 0.9103, 0.9285, 0.9103, 0.9243])
me_plane_001.use_remesh_preserve_volume = False
me_plane_001.use_remesh_preserve_attributes = False
me_plane_001.use_mirror_vertex_groups = False
me_plane_001.update()
me_plane = bpy.data.meshes.new('Plane')
me_plane.from_pydata([(6.487, -0.8129, -2.083e-08), (5.217, -0.8129, -2.083e-08), (9.323, 0.05103, 2.083e-08), (1.237, 0.05103, 2.083e-08), (9.323, -0.8129, -2.083e-08), (1.237, -0.8129, -2.083e-08), (5.217, 0.05103, 2.083e-08), (6.493, 0.05103, 2.083e-08), (6.49, -0.1038, -1.468e-08), (5.217, -0.1014, -1.481e-08), (6.487, -0.9919, -1.135e-08), (9.323, -0.9365, -1.428e-08), (5.217, -1.034, -9.133e-09), (1.237, -1.108, -5.204e-09), (-0.9876, -0.8129, -2.083e-08), (-0.9876, -1.136, -3.707e-09), (9.323, 0.006556, -2.053e-08), (1.237, 0.02127, -2.131e-08), (5.217, 0.00672, 1.318e-09), (6.491, 0.003041, 1.513e-09)], [(16, 19), (18, 19), (17, 18)], [(2, 7, 19, 8, 0, 4, 16), (9, 8, 19, 7, 6, 18), (5, 1, 9, 18, 6, 3, 17), (4, 0, 10, 11), (1, 5, 13, 12), (13, 5, 14, 15)])
_uv = me_plane.uv_layers.new(name='UVMap')
_uv.uv.foreach_set('vector', [1.0, 0.1142, 0.6906, 0.1142, 0.6905, 0.1088, 0.6903, 0.09709, 0.6899, 0.01959, 0.9999, 0.01924, 1.0, 0.1088, 0.5492, 0.098, 0.6903, 0.09709, 0.6905, 0.1088, 0.6906, 0.1142, 0.5491, 0.1139, 0.5491, 0.1085, 0.1971, 0.03191, 0.5498, 0.03496, 0.5492, 0.098, 0.5491, 0.1085, 0.5491, 0.1139, 0.1965, 0.112, 0.1965, 0.1058, 0.9999, 0.01924, 0.6899, 0.01959, 0.6899, 3.379e-05, 0.9998, 0.005729, 0.5498, 0.03496, 0.1971, 0.03191, 0.1974, 0.00578, 0.5499, 0.0154, 0.1974, 0.00578, 0.1971, 0.03191, 3.379e-05, 0.0302, 0.0002814, 0.001573])
me_plane.use_remesh_preserve_volume = False
me_plane.use_remesh_preserve_attributes = False
me_plane.use_mirror_vertex_groups = False
me_plane.update()

# ---- objects
ob_plane = bpy.data.objects.new('Plane', me_plane_031)
ob_window_rl = bpy.data.objects.new('Window_RL', me_plane_030)
ob_plane_014 = bpy.data.objects.new('Plane.014', me_plane_029)
ob_window_lb = bpy.data.objects.new('Window_LB', me_plane_028)
ob_window_lt = bpy.data.objects.new('Window_LT', me_plane_027)
ob_window_rt = bpy.data.objects.new('Window_RT', me_plane_026)
ob_window_rr = bpy.data.objects.new('Window_RR', me_plane_025)
ob_window_rrl = bpy.data.objects.new('Window_RRL', me_plane_024)
ob_window_rb = bpy.data.objects.new('Window_RB', me_plane_023)
ob_window_ml = bpy.data.objects.new('Window_ML', me_plane_022)
ob_window_mr = bpy.data.objects.new('Window_MR', me_plane_021)
ob_raod = bpy.data.objects.new('Raod', me_plane_019)
ob_gate_door = bpy.data.objects.new('Gate_Door', me_plane_018)
ob_window_mrt = bpy.data.objects.new('Window_MRT', me_plane_014)
ob_window_mmb = bpy.data.objects.new('Window_MMB', me_plane_012)
ob_right_roof = bpy.data.objects.new('right_roof', me_plane_005)
ob_right_building = bpy.data.objects.new('right_building', me_plane_004)
ob_middle_roof = bpy.data.objects.new('middle_roof', me_plane_003)
ob_middle_building = bpy.data.objects.new('middle_building', me_plane_002)
ob_building001_left = bpy.data.objects.new('Building001_Left', me_plane_001)
ob_gate_building = bpy.data.objects.new('Gate_Building', me_plane)

# ---- transforms, parenting, visibility, modifiers, constraints
ob_plane.location = (-1.646, 1.346e-05, 0.6768)
ob_plane.rotation_euler = (1.571, -0.0, 0.0)
ob_plane.scale = (1.0, 0.6805, 1.0)
ob_plane.lineart.crease_threshold = 0.0
ob_window_rl.location = (0.7172, 8.414e-06, 2.63)
ob_window_rl.rotation_euler = (1.571, -0.0144, -2.121e-10)
ob_window_rl.scale = (0.0844, 0.1135, 0.0844)
ob_window_rl.lineart.crease_threshold = 0.0
ob_plane_014.location = (-1.829, -0.03795, 2.862)
ob_plane_014.rotation_euler = (1.571, -0.0, 0.0)
ob_plane_014.scale = (0.1993, 0.1993, 0.1993)
ob_plane_014.lineart.crease_threshold = 0.0
ob_window_lb.location = (-4.681, 8.582e-06, 1.163)
ob_window_lb.rotation_euler = (1.571, 0.0, 1.722e-09)
ob_window_lb.scale = (0.1868, 0.2511, 0.1868)
ob_window_lb.lineart.crease_threshold = 0.0
ob_window_lt.location = (-4.777, 8.403e-06, 2.463)
ob_window_lt.rotation_euler = (1.571, 0.0, 1.722e-09)
ob_window_lt.scale = (0.1868, 0.2511, 0.1868)
ob_window_lt.lineart.crease_threshold = 0.0
ob_window_rt.location = (1.5, 8.386e-06, 3.597)
ob_window_rt.rotation_euler = (1.571, 0.02097, 4.54e-09)
ob_window_rt.scale = (0.1679, 0.2257, 0.1679)
ob_window_rt.lineart.crease_threshold = 0.0
ob_window_rr.location = (1.527, 8.414e-06, 2.63)
ob_window_rr.rotation_euler = (1.571, -0.0144, -2.121e-10)
ob_window_rr.scale = (0.0844, 0.1135, 0.0844)
ob_window_rr.lineart.crease_threshold = 0.0
ob_window_rrl.location = (1.643, 8.5e-06, 1.964)
ob_window_rrl.rotation_euler = (1.571, -0.0144, -2.121e-10)
ob_window_rrl.scale = (0.1499, 0.2015, 0.1499)
ob_window_rrl.lineart.crease_threshold = 0.0
ob_window_rb.location = (1.861, 8.64e-06, 1.041)
ob_window_rb.rotation_euler = (1.571, -0.0144, -2.121e-10)
ob_window_rb.scale = (0.1868, 0.2511, 0.1868)
ob_window_rb.lineart.crease_threshold = 0.0
ob_window_ml.location = (-2.618, 8.555e-06, 1.899)
ob_window_ml.rotation_euler = (1.571, 0.0, 1.722e-09)
ob_window_ml.scale = (0.1868, 0.2511, 0.1868)
ob_window_ml.lineart.crease_threshold = 0.0
ob_window_mr.location = (-0.258, 8.555e-06, 1.899)
ob_window_mr.rotation_euler = (1.571, 0.0, 1.722e-09)
ob_window_mr.scale = (0.1868, 0.2511, 0.1868)
ob_window_mr.lineart.crease_threshold = 0.0
ob_raod.location = (-0.4766, 1.501e-07, -0.3499)
ob_raod.rotation_euler = (1.571, -0.0, 0.0)
ob_raod.scale = (5.0, 0.5542, 0.5542)
ob_raod.lineart.crease_threshold = 0.0
ob_gate_door.location = (-1.639, -5.358e-08, 0.5447)
ob_gate_door.rotation_euler = (1.571, -0.0, 0.0)
ob_gate_door.scale = (0.4001, 0.5622, 0.4001)
ob_gate_door.lineart.crease_threshold = 0.0
ob_window_mrt.location = (-0.6441, -0.03795, 2.854)
ob_window_mrt.rotation_euler = (1.571, -0.0, 0.0)
ob_window_mrt.scale = (0.1993, 0.1993, 0.1993)
ob_window_mrt.lineart.crease_threshold = 0.0
ob_window_mmb.location = (-1.479, 8.591e-06, 1.979)
ob_window_mmb.rotation_euler = (1.571, 0.0, 1.722e-09)
ob_window_mmb.scale = (0.2394, 0.3218, 0.2394)
ob_window_mmb.lineart.crease_threshold = 0.0
ob_right_roof.location = (1.485, -1.623e-05, 3.539)
ob_right_roof.rotation_euler = (1.571, -0.0, 0.0)
ob_right_roof.scale = (1.263, 0.5635, 1.0)
ob_right_roof.lineart.crease_threshold = 0.0
ob_right_building.location = (1.517, -1.595e-05, 1.69)
ob_right_building.rotation_euler = (1.571, -0.0, 0.0)
ob_right_building.scale = (1.234, 1.394, 1.0)
ob_right_building.lineart.crease_threshold = 0.0
ob_middle_roof.location = (-1.405, -0.031, 3.012)
ob_middle_roof.rotation_euler = (1.571, -0.0, 0.0)
ob_middle_roof.scale = (1.266, 0.2791, 0.3057)
ob_middle_roof.lineart.crease_threshold = 0.0
ob_middle_building.location = (-1.569, -0.02709, 1.876)
ob_middle_building.rotation_euler = (1.571, -0.0, 0.0)
ob_middle_building.scale = (1.668, 0.7097, 1.0)
ob_middle_building.lineart.crease_threshold = 0.0
ob_building001_left.location = (-4.933, -0.6145, 1.206)
ob_building001_left.rotation_euler = (1.571, -0.0, 0.0)
ob_building001_left.scale = (0.5637, 1.212, 1.0)
ob_building001_left.lineart.crease_threshold = 0.0
ob_gate_building.location = (-4.933, -0.05989, 1.206)
ob_gate_building.rotation_euler = (1.571, -0.0, 0.0)
ob_gate_building.scale = (0.5637, 1.212, 1.0)
ob_gate_building.lineart.crease_threshold = 0.0

# ---- collection membership
col_collection_1.objects.link(ob_plane)
col_collection_1.objects.link(ob_window_rl)
col_collection_1.objects.link(ob_plane_014)
col_collection_1.objects.link(ob_window_lb)
col_collection_1.objects.link(ob_window_lt)
col_collection_1.objects.link(ob_window_rt)
col_collection_1.objects.link(ob_window_rr)
col_collection_1.objects.link(ob_window_rrl)
col_collection_1.objects.link(ob_window_rb)
col_collection_1.objects.link(ob_window_ml)
col_collection_1.objects.link(ob_window_mr)
col_collection_1.objects.link(ob_raod)
col_collection_1.objects.link(ob_gate_door)
col_collection_1.objects.link(ob_window_mrt)
col_collection_1.objects.link(ob_window_mmb)
col_collection_1.objects.link(ob_right_roof)
col_collection_1.objects.link(ob_right_building)
col_collection_1.objects.link(ob_middle_roof)
col_collection_1.objects.link(ob_middle_building)
col_collection_1.objects.link(ob_building001_left)
col_collection_1.objects.link(ob_gate_building)

# ---- scene / render settings (as saved in the file)
scene.frame_start = 1; scene.frame_end = 250; scene.frame_set(168)
scene.render.engine = 'BLENDER_EEVEE_NEXT'
scene.render.resolution_percentage = 50
scene.render.dither_intensity = 0.0
scene.cycles.use_denoising = False
scene.cycles.samples = 128
scene.cycles.sampling_pattern = 'TABULATED_SOBOL'
scene.cycles.use_adaptive_sampling = False
scene.cycles.use_light_tree = False
scene.cycles.blur_glossy = 0.0
scene.cycles.sample_clamp_indirect = 0.0
scene.view_settings.view_transform = 'Standard'
bpy.context.view_layer.update()

# ---- added for rendering (the .blend has no active camera and no usable light): camera, sun
cam_auto = bpy.data.cameras.new('AutoCamera')
cam_auto.lens = 50.0
cam_auto.sensor_width = 36.0
cam_auto.clip_end = 1000.0
ob_auto_camera = bpy.data.objects.new('AutoCamera', cam_auto)
scene.collection.objects.link(ob_auto_camera)
ob_auto_camera.location = (7.56107, -10.8805, 9.08073)
ob_auto_camera.rotation_euler = (1.09748, -7.21219e-08, 0.694738)
scene.camera = ob_auto_camera
light_auto_sun = bpy.data.lights.new('AutoSun', 'SUN')
light_auto_sun.energy = 3.0
light_auto_sun.angle = 0.0523599
ob_auto_sun = bpy.data.objects.new('AutoSun', light_auto_sun)
scene.collection.objects.link(ob_auto_sun)
ob_auto_sun.rotation_euler = (0.872665, 0.174533, 0.523599)
bpy.context.view_layer.update()
